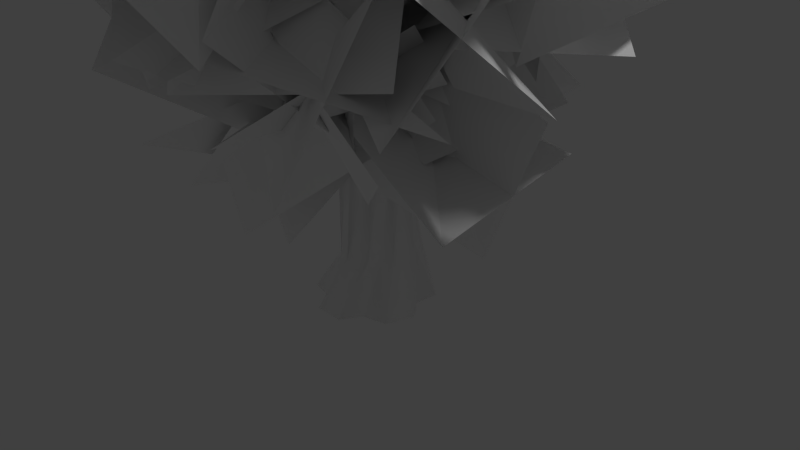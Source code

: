 # Source: lowPolyTree.blend  (saved by Blender 2.69.0; exported with 4.5.12 LTS)
import bpy
from mathutils import Matrix  # noqa: F401  (used for matrix-valued properties, if any)

bpy.ops.wm.read_factory_settings(use_empty=True)
scene = bpy.context.scene
scene.name = 'Scene'

# ---- collections
col_collection_1 = bpy.data.collections.new('Collection 1'); scene.collection.children.link(col_collection_1)

# ---- materials (node trees are filled in below, after node groups)
mat_material_001 = bpy.data.materials.new('Material.001')
mat_material_001.alpha_threshold = 0.0
mat_material_001.use_transparent_shadow = False
mat_material_001.preview_render_type = 'SHADERBALL'
mat_material_001.diffuse_color = (1.0, 1.0, 1.0, 1.0)
mat_material_001.specular_color = (0.2578, 0.6351, 0.2463)
mat_material_001.roughness = 0.5
mat_material_001.specular_intensity = 0.0
mat_material_001.line_color = (0.0, 0.0, 0.0, 1.0)
mat_material_002 = bpy.data.materials.new('Material.002')
mat_material_002.alpha_threshold = 0.0
mat_material_002.use_transparent_shadow = False
mat_material_002.diffuse_color = (1.0, 1.0, 1.0, 1.0)
mat_material_002.specular_color = (1.0, 0.8724, 0.6568)
mat_material_002.roughness = 2.0
mat_material_002.specular_intensity = 0.125
mat_material_002.line_color = (0.0, 0.0, 0.0, 1.0)

# ---- material node trees

# ---- world
world_world = bpy.data.worlds.new('World'); scene.world = world_world
world_world.color = (0.05088, 0.05088, 0.05088)
world_world.use_sun_shadow = False
world_world.sun_shadow_jitter_overblur = 0.0
world_world.cycles.sampling_method = 'MANUAL'
world_world.cycles.sample_map_resolution = 256

# ---- cameras
cam_camera = bpy.data.cameras.new('Camera')
cam_camera.clip_end = 100.0
cam_camera.lens = 35.0
cam_camera.sensor_width = 32.0
cam_camera.sensor_height = 18.0
cam_camera.ortho_scale = 7.314
cam_camera.dof.focus_distance = 0.0
cam_camera.dof.aperture_fstop = 128.0

# ---- lights
light_lamp = bpy.data.lights.new('Lamp', 'POINT')
light_lamp.transmission_factor = 0.0
light_lamp.cutoff_distance = 30.0
light_lamp.energy = 100.0
light_lamp.shadow_buffer_clip_start = 1.001
light_lamp.shadow_soft_size = 0.1
light_lamp.shadow_maximum_resolution = 0.006
light_lamp.use_absolute_resolution = True
light_lamp.cycles.use_multiple_importance_sampling = False

# ---- meshes
me_plane = bpy.data.meshes.new('Plane')
me_plane.from_pydata([(-2.594, 2.194, 2.028), (-2.148, 1.631, 0.8254), (-2.217, 1.585, 0.7828), (-2.054, 1.452, 0.8159), (-2.012, 1.499, 0.8588), (-2.126, 1.487, 0.7601), (-2.028, 1.582, 0.8567), (-2.177, 1.604, 0.8045), (-2.037, 1.479, 0.8358), (-2.025, 1.54, 0.855), (-2.091, 1.473, 0.7894), (-2.089, 1.602, 0.839), (-2.167, 1.536, 0.7738), (-1.53, 1.762, 0.1318), (-1.355, 1.869, 0.243), (-1.406, 1.664, 0.1552), (-1.251, 1.773, 0.2623), (-1.29, 1.675, 0.2257), (-1.518, 1.87, 0.1838), (-1.25, 1.838, 0.27), (-1.481, 1.684, 0.1078), (-1.233, 1.708, 0.263), (-1.334, 1.631, 0.1923), (-1.597, 1.839, 0.1472), (-1.455, 1.914, 0.219), (-0.3799, 1.335, -0.7378), (-0.5154, 1.504, -0.7892), (-0.8689, 1.224, -0.8108), (-0.7295, 1.096, -0.7455), (-0.7902, 1.412, -0.889), (-0.5082, 1.119, -0.7423), (-0.4589, 1.411, -0.765), (-0.789, 1.168, -0.7787), (-0.6197, 1.118, -0.7465), (-0.8175, 1.316, -0.8461), (-0.4555, 1.23, -0.743), (-0.6515, 1.447, -0.8361), (-0.6089, 0.6234, -1.573), (-0.256, 0.639, -1.597), (-0.5358, 0.4331, -1.387), (-0.2003, 0.4716, -1.413), (-0.3347, 0.3997, -1.304), (-0.4636, 0.7574, -1.674), (-0.1551, 0.5273, -1.511), (-0.6477, 0.4763, -1.482), (-0.6177, 0.2218, -1.213), (-0.6754, -0.03203, -1.216), (0.1181, 0.08925, -1.315), (0.0179, 0.3199, -1.292), (-0.1017, 0.3415, -1.276), (-0.2194, 0.4051, -1.305), (-0.4415, 0.3741, -1.278), (-0.5051, 0.2791, -1.226), (0.6394, -2.168, 2.729), (0.8002, -1.867, 1.805), (0.8896, -1.827, 1.807), (0.9972, -1.755, 1.851), (1.011, -1.652, 1.892), (0.9614, -1.583, 1.924), (0.8595, -1.565, 1.939), (0.7578, -1.607, 1.928), (0.7052, -1.732, 1.905), (0.6896, -1.804, 1.867), (0.7278, -1.858, 1.827), (0.1714, -0.9102, 0.8957), (0.1274, -0.849, 0.8955), (0.1655, -0.7112, 0.9283), (0.2338, -0.6927, 0.9484), (0.274, -0.6367, 0.9684), (0.4283, -0.6435, 1.007), (0.4756, -0.7033, 1.008), (0.5453, -0.7279, 1.022), (0.5927, -0.8694, 1.009), (0.5513, -0.9269, 0.9881), (0.5486, -0.9958, 0.9753), (0.4281, -1.077, 0.9305), (0.361, -1.055, 0.9174), (0.2931, -1.071, 0.898), (0.1741, -0.9794, 0.8848), (-0.04295, -0.8403, -0.1423), (-0.01388, -1.049, -0.14), (0.07088, -1.081, -0.1623), (0.1153, -1.163, -0.17), (0.3135, -1.157, -0.2252), (0.3838, -1.071, -0.2492), (0.4792, -1.034, -0.2768), (0.5726, -0.8221, -0.3121), (0.5313, -0.7362, -0.305), (0.5459, -0.6284, -0.3132), (0.4054, -0.4999, -0.2803), (0.3096, -0.5344, -0.2532), (0.2232, -0.5046, -0.2305), (0.04295, -0.6421, -0.1752), (0.02499, -0.7509, -0.1657), (-0.7099, 0.6712, -1.709), (-0.5973, 0.7795, -1.675), (-0.3382, 0.7617, -1.697), (-0.2674, 0.6943, -1.743), (-0.1382, 0.6501, -1.751), (-0.05429, 0.3784, -1.771), (-0.1349, 0.2653, -1.774), (-0.1395, 0.1285, -1.785), (-0.3735, -0.03947, -1.778), (-0.5043, 4.178e-05, -1.767), (-0.6363, -0.0396, -1.763), (-0.8648, 0.1281, -1.744), (-0.865, 0.2649, -1.737), (-0.8767, 0.3888, -1.702), (-0.8143, 0.5805, -1.666), (-0.4537, 0.7281, -3.212), (-0.6838, 0.4857, -3.262), (-0.6568, 0.3259, -3.272), (-0.7232, 0.1791, -3.293), (-0.5623, -0.1179, -3.299), (-0.4029, -0.1431, -3.281), (-0.2837, -0.2533, -3.276), (0.04593, -0.1944, -3.231), (0.1175, -0.0502, -3.21), (0.2575, 0.02844, -3.186), (0.3004, 0.3619, -3.152), (0.1851, 0.4762, -3.156), (0.1525, 0.6349, -3.146), (-0.1507, 0.7822, -3.171), (-0.2934, 0.7086, -3.195), (-0.5091, 0.8749, -3.865), (-0.8281, 0.6432, -3.865), (-0.8043, 0.321, -3.865), (-1.013, 0.07441, -3.865), (-0.8911, -0.3005, -3.865), (-0.5773, -0.3774, -3.865), (-0.4072, -0.6521, -3.865), (-0.01298, -0.6521, -3.865), (0.1571, -0.3774, -3.865), (0.4709, -0.3005, -3.865), (0.5927, 0.07441, -3.865), (0.3841, 0.321, -3.865), (0.4079, 0.6432, -3.865), (0.08892, 0.8749, -3.865), (-0.2101, 0.7527, -3.865), (0.7508, -0.177, 0.2215), (-0.1345, -1.491, -1.141), (2.121, -1.752, 0.705), (1.63, -2.582, -1.178), (0.7118, -0.3474, -1.086), (-0.1935, -1.428, 0.4344), (2.512, -1.347, -0.6498), (1.277, -2.938, 0.1443), (-1.241, 1.667, 0.8243), (0.3496, 0.3299, 0.6008), (-1.505, 1.56, -1.299), (-0.4678, -0.2815, -1.206), (-0.9986, 0.3914, 1.055), (0.2254, 1.867, 0.2645), (-1.938, 0.2416, -0.8227), (-0.09034, 1.005, -1.655), (-0.9946, 1.24, -0.4637), (-0.2259, 0.4862, -2.255), (-0.5872, 3.201, -1.225), (-0.6109, 2.319, -3.148), (-1.458, 0.6935, -1.571), (0.4891, 1.122, -1.0), (-1.708, 2.729, -2.047), (0.4397, 2.786, -2.324), (0.6135, 1.45, -1.149), (-1.34, 0.8519, -0.7077), (0.4748, 2.796, 0.5127), (-1.075, 1.547, 1.229), (0.01014, 0.4098, -0.6075), (-0.7787, 2.167, -1.376), (0.5274, 1.469, 1.137), (-1.081, 2.826, 0.6242), (-0.3912, 2.207, -0.3186), (-1.49, 0.4625, -0.6604), (-1.516, 3.112, -1.902), (-2.967, 1.613, -1.554), (-1.372, 1.542, 0.2609), (-0.3183, 1.132, -1.477), (-2.492, 2.961, -0.8176), (-2.012, 1.797, -2.58), (-1.185, 1.485, -1.307), (-0.9723, 1.54, 0.7709), (-3.224, 2.076, -1.019), (-2.609, 2.811, 0.8672), (-0.6262, 2.267, -0.4037), (-1.692, 0.5031, -0.1757), (-2.456, 3.275, -0.6638), (-3.347, 1.667, 0.4818), (-1.664, 1.643, -0.8651), (0.174, 1.525, 0.1218), (-2.187, 3.211, 0.4988), (-0.1092, 3.464, 0.8031), (-0.4119, 1.99, -1.09), (-1.269, 1.046, 0.5455), (-1.162, 3.816, -0.3587), (-1.128, 2.889, 1.598), (-0.9333, 1.462, -2.042), (-0.5199, 0.7105, -0.1361), (-2.252, -0.2056, -2.309), (-2.314, -0.33, -0.1985), (-1.237, 1.752, -0.7915), (-0.06249, 0.2292, -1.567), (-2.94, 0.6337, -1.322), (-1.667, -1.113, -1.183), (0.5671, 0.8015, -0.6038), (-1.377, 1.57, -0.5979), (0.8721, 1.846, -2.45), (-0.7417, 3.083, -1.867), (-0.1124, 1.733, 0.03693), (-0.7126, 0.4218, -1.453), (0.8003, 2.915, -1.447), (-0.6292, 2.047, -2.823), (0.4942, 2.539, 0.7579), (-0.131, 0.5993, 1.222), (2.337, 1.68, 0.08139), (1.268, -0.1333, -0.1238), (-0.3328, 1.636, 0.2671), (0.8954, 1.562, 1.936), (1.359, 1.256, -0.9267), (2.214, 0.3152, 0.8266), (-1.455, 2.359, -0.3586), (-0.2811, 0.6306, -0.3316), (-3.172, 1.078, -0.3684), (-1.903, -0.4142, 0.4308), (-0.7199, 1.692, 0.5097), (-1.116, 1.305, -1.488), (-2.619, 0.9156, 0.9808), (-2.458, -0.2207, -0.856), (-1.545, 2.491, 0.2572), (0.2267, 1.387, 0.356), (-1.782, 2.118, 2.354), (0.303, 1.763, 2.395), (-0.2475, 2.725, 0.2464), (-1.285, 0.9351, 0.3829), (-0.6515, 3.052, 2.286), (-0.8147, 0.8987, 2.457), (0.06189, 1.185, -0.07886), (0.2185, 1.952, 1.859), (-0.01546, 3.211, -0.772), (0.9098, 3.736, 1.056), (0.9959, 1.329, 0.8411), (-1.01, 1.855, 0.873), (1.371, 3.045, -0.3197), (-0.415, 3.876, 0.5812), (-0.0734, 2.468, 1.232), (1.186, 0.8, 1.257), (-1.481, 1.303, 2.351), (0.163, 0.1006, 2.921), (1.029, 2.086, 1.848), (-0.1287, 1.101, 0.4375), (-0.3954, 1.558, 3.305), (-0.9002, -0.1041, 2.012), (-2.36, 2.118, 0.9032), (-0.5351, 1.586, 0.03361), (-2.111, 0.4446, 2.219), (-0.04722, 0.5644, 1.772), (-1.114, 2.552, 0.9042), (-1.97, 0.9382, -0.07676), (-1.091, 1.399, 2.665), (-1.062, -0.3336, 1.366), (-1.862, 1.012, -0.1732), (-1.877, 2.097, 1.613), (-3.894, 1.631, -0.4549), (-3.46, 3.217, 0.8752), (-1.373, 2.149, 0.2821), (-2.532, 0.7133, 1.229), (-3.119, 2.861, -0.6544), (-4.198, 2.02, 1.025), (-2.013, 1.502, -0.1315), (-2.696, 1.868, 1.81), (-1.25, -0.365, 0.591), (-2.641, -0.1745, 2.173), (-3.163, 1.505, 0.5143), (-1.245, 1.909, 1.191), (-2.706, -0.5475, 0.6111), (-1.238, -0.008854, 2.11), (-2.27, 1.519, -0.165), (-0.3944, 2.365, 0.1997), (-2.987, 2.611, 1.534), (-1.329, 3.893, 1.247), (-1.503, 2.456, -0.6888), (-1.184, 1.22, 0.9452), (-2.743, 3.648, 0.5248), (-1.604, 2.885, 2.201), (-1.773, 2.563, 0.4696), (-2.375, 0.6738, 1.129), (-2.902, 3.385, 2.095), (-2.73, 1.484, 3.006), (-1.241, 1.535, 1.102), (-3.161, 1.81, 0.367), (-1.759, 2.738, 2.75), (-3.806, 2.143, 2.366), (-3.074, 1.076, 1.262), (-1.544, 2.492, 1.407), (-1.673, -0.3724, 1.99), (-0.5885, 1.263, 2.779), (-2.745, 2.079, 2.051), (-1.792, 1.329, 0.37), (-1.939, 0.4782, 3.155), (-0.3692, 0.4205, 1.665), (-1.349, 0.01398, -1.055), (0.0607, 1.544, -0.8589), (0.2286, -1.367, -0.6157), (1.234, 0.2652, 0.2784), (-1.04, 0.9491, -0.1782), (-0.1764, 0.4865, -2.006), (-0.006723, -0.6822, 0.6605), (1.426, -0.4223, -0.9425), (-0.8551, 0.7654, -0.7053), (-0.3814, -1.269, -0.7838), (-1.57, 0.5789, -2.716), (-1.757, -1.491, -2.321), (-1.331, -0.3668, -0.2239), (0.3132, -0.0112, -1.437), (-2.559, -0.1574, -1.921), (-0.8247, -0.743, -3.078), (-0.3342, -0.408, -1.899), (0.4348, 0.2577, -0.0735), (1.443, 0.3594, -2.819), (2.335, 0.2261, -0.9055), (0.2157, -0.9338, -0.8219), (-0.2033, 1.044, -1.284), (1.912, -0.8067, -2.062), (1.87, 1.323, -1.668), (-0.108, 0.3753, -2.191), (0.4512, -0.4361, -0.3478), (-0.05882, 2.3, -1.251), (1.207, 1.418, 0.1963), (0.9738, -0.1388, -1.639), (-0.9239, 0.1489, -0.8543), (1.353, 1.908, -1.327), (-0.1515, 1.81, 0.2274), (-0.4922, -0.9797, 0.1911), (0.7113, -0.5783, -1.47), (-2.163, -1.02, -1.149), (-0.7579, -1.397, -2.685), (0.3775, -1.624, -0.5626), (-0.2996, 0.3327, -0.6711), (-1.414, -2.237, -1.482), (-1.499, -0.2458, -2.33), (-0.6081, -1.103, -1.191), (0.9305, 0.2641, -0.8282), (0.8142, -2.66, -0.8106), (1.932, -1.204, 0.2425), (-0.2473, -0.2711, -0.2333), (0.6416, -0.6756, -2.062), (0.593, -2.054, 0.5073), (2.108, -1.813, -1.022), (0.2957, 0.02359, 0.09088), (-0.406, -1.299, -1.367), (-1.71, 0.7615, 0.2503), (-2.318, -1.082, -0.5905), (0.02228, -1.263, -0.009853), (-0.1287, 0.2538, -1.416), (-1.78, -0.5809, 0.8386), (-2.235, 0.2278, -1.118), (0.5902, -1.111, 0.07856), (-0.7131, 0.07406, -1.046), (0.7127, 0.5127, 1.471), (-1.127, 1.175, 0.6634), (-0.7028, -1.053, -0.1753), (0.8507, 0.1447, -0.8479), (-0.6499, -0.002203, 1.648), (0.2016, 1.639, 0.5201), (-0.1569, 0.8682, -0.928), (0.7388, -1.007, -0.7087), (-0.1089, 1.035, 1.208), (1.427, -0.4183, 1.158), (1.033, 0.3276, -1.108), (-0.738, -0.5204, -0.441), (1.3, 1.146, 0.8132), (0.06411, -0.482, 1.529), (0.7506, 0.1286, -0.5672), (-0.5646, -1.425, -1.042), (1.099, -0.8655, 1.299), (0.4088, -2.622, 0.3441), (0.7347, -0.9311, -1.352), (-0.7083, -0.2037, -0.0531), (1.748, -1.734, 0.3092), (-0.1792, -1.759, 1.298), (1.724, 0.5765, -0.1746), (2.55, 0.1597, 1.699), (1.209, 2.511, 0.5887), (2.719, 2.2, 2.036), (2.924, 0.4693, 0.361), (1.049, 0.2507, 1.219), (2.671, 2.556, 0.4702), (1.307, 2.167, 2.107), (1.034, 0.364, 1.401), (2.137, -0.0675, -0.3208), (2.84, 0.07029, 2.516), (3.867, 0.4435, 0.7048), (1.542, 1.022, 0.3773), (1.596, -1.001, 0.8311), (3.073, 1.324, 1.79), (3.619, -0.7417, 1.436), (2.141, 1.549, -0.1113), (2.24, -0.1738, 1.068), (0.07212, 1.685, 0.4295), (0.5623, 0.4805, 2.098), (2.626, 1.197, 1.063), (1.604, 0.08055, -0.3536), (0.7836, 2.014, 1.67), (-0.1182, 0.206, 0.8889), (0.2398, 0.04421, 0.8409), (1.954, -0.7466, -0.05545), (1.363, 1.835, 1.188), (2.634, 1.188, -0.3743), (0.6699, -0.2223, -0.3772), (1.595, -0.4898, 1.459), (1.161, 1.822, -0.2651), (2.788, 1.218, 1.031), (1.804, 0.234, -0.4575), (0.8801, -0.5864, 1.228), (3.325, 0.9779, 0.856), (2.705, -0.5215, 2.213), (1.644, -0.9575, 0.08506), (0.978, 0.9024, 0.7146), (3.546, -0.4726, 0.845), (2.515, 0.8797, 2.186), (1.276, -0.009369, -0.7295), (0.7224, -0.7625, 1.14), (3.219, -0.8438, -0.384), (2.278, -2.129, 1.008), (0.5502, -1.002, -0.2532), (1.623, 0.4696, 0.7381), (2.363, -2.017, -0.5932), (3.106, -0.9936, 1.165), (-0.1179, -0.1022, -0.4333), (1.554, -0.6617, 0.6895), (-1.05, 0.4608, 1.412), (0.9044, 0.5912, 2.21), (1.093, 0.3602, -0.1886), (0.1458, -1.35, 0.5036), (-0.004938, 1.473, 1.221), (-0.1297, -0.3609, 2.367), (1.385, -1.193, 0.08971), (-0.6672, -0.9786, -0.2437), (0.9035, -2.802, 1.421), (-0.9359, -2.937, 0.3853), (0.5175, -1.465, -0.866), (0.2341, -0.588, 0.9912), (0.5923, -3.339, 0.09153), (-0.5927, -2.43, 1.66), (-0.03508, -1.251, -1.414), (-0.03054, -0.2095, 0.3977), (-0.6175, -2.989, -0.3049), (-1.298, -1.651, 1.185), (-0.7904, -0.3632, -0.7968), (0.9791, -1.265, -0.2002), (-1.806, -2.128, -0.2627), (-0.166, -2.494, 1.104), (-1.025, -0.2507, 2.565), (-1.156, -1.488, 0.8863), (-0.7579, 1.392, 1.215), (-1.673, 0.1697, -0.2489), (-1.963, -0.8982, 1.901), (0.07977, -0.7785, 1.564), (-2.162, 1.009, 1.031), (-0.3311, 0.5628, -0.03548), (-1.424, -1.765, 1.65), (-1.313, 0.3063, 1.392), (-1.64, -1.396, 3.75), (-2.281, 0.547, 3.212), (-2.197, -0.7941, 1.202), (-0.2673, -0.7306, 1.959), (-2.909, -0.932, 3.178), (-1.073, 0.05809, 3.763), (-1.854, -0.4822, 1.844), (0.1405, -1.087, 1.689), (-2.321, -1.972, 0.3771), (-0.5103, -2.91, 0.9407), (-0.9857, -1.175, 2.556), (-0.7691, -0.238, 0.7187), (-1.979, -2.75, 1.574), (-0.8814, -2.155, -0.1963), (-0.05869, -1.813, 1.465), (0.1453, 0.02625, 0.4927), (0.1556, -0.7512, 3.314), (-0.4396, 0.9736, 2.243), (-0.8328, -0.9508, 0.834), (1.205, -0.8944, 1.213), (-1.164, -0.3396, 2.821), (0.8135, 0.5396, 2.735), (-2.004, 0.1792, 0.67), (-1.562, -0.5918, 2.562), (-1.153, -1.607, -0.1517), (-1.517, -2.494, 1.734), (-2.657, -0.3627, 1.68), (-0.6349, 0.03549, 1.45), (-2.404, -2.063, 0.4653), (-0.3343, -2.042, 1.103), (-1.566, -1.444, 0.9672), (-2.316, 0.483, 1.27), (-2.357, -1.951, 2.893), (-3.65, -0.2941, 2.655), (-2.571, -0.7082, 0.5321), (-1.068, -0.2587, 1.889), (-3.55, -1.782, 2.055), (-2.496, -0.4989, 3.447), (-1.022, -1.207, 2.674), (-1.305, -0.4445, 0.7491), (0.04195, 0.5966, 3.129), (-0.991, 1.464, 1.5), (-2.003, -0.681, 1.967), (-0.02914, -1.051, 1.452), (-1.354, 1.032, 3.004), (0.3458, 1.032, 1.662), (0.3901, -0.2193, 1.651), (-1.556, -0.9529, 1.86), (0.1476, -0.4503, -0.4655), (-1.936, -0.3971, -0.1026), (-0.8072, 0.2563, 1.933), (-0.2002, -1.68, 1.509), (-0.736, 0.6719, -0.1293), (-1.049, -1.45, -0.4278), (-0.02446, 0.1082, 0.6612), (1.332, -1.471, 0.4773), (0.5066, 0.1968, 2.735), (2.293, -0.7958, 2.188), (1.179, -0.09146, 0.1604), (-0.1063, -1.403, 1.123), (1.702, 0.6919, 2.043), (1.122, -1.232, 2.851), (1.224, -0.2854, 1.027), (0.5958, -2.18, 1.646), (0.4216, 0.4749, 2.863), (0.5935, -1.498, 3.606), (1.771, -1.39, 1.497), (-0.2138, -0.9424, 1.097), (1.602, -0.2891, 3.283), (-0.5173, -0.7271, 3.191), (-0.1051, -0.5265, 0.6985), (0.8965, -1.918, 1.893), (-0.4356, -2.112, -0.7049), (-0.1243, -3.437, 0.9143), (-0.3303, -1.2, 1.81), (1.323, -1.193, 0.5585), (-1.302, -2.457, 0.428), (0.6787, -3.076, -0.1927), (-0.07765, -2.083, 1.6), (1.293, -0.5396, 1.275), (0.3733, -2.772, -0.378), (2.184, -1.693, -0.2015), (1.145, -1.768, 1.98), (-0.1687, -0.7671, 0.7269), (1.592, -3.067, 0.3847), (0.9919, -1.446, -0.9212), (0.01245, -1.069, 1.166), (1.513, -2.15, 2.14), (-0.9479, -0.8702, 3.071), (0.9499, -1.253, 3.924), (1.258, -0.877, 1.556), (0.03691, -2.542, 1.742), (0.2395, -0.01545, 3.184), (-0.2159, -2.043, 3.795), (1.615, -1.532, 1.134), (0.2433, -2.416, 2.439), (1.717, 0.1106, 2.507), (0.9952, -1.236, 3.97), (1.598, -2.517, 2.011), (0.09492, -1.211, 1.432), (2.391, -0.9834, 3.215), (0.3834, -0.1727, 3.266), (1.723, -1.552, 1.836), (-0.3209, -1.978, 1.926), (2.027, -3.594, 1.265), (-0.001438, -3.592, 0.6633), (0.6429, -1.307, 1.12), (0.8659, -2.357, 2.894), (1.377, -2.993, 0.09454), (0.6641, -4.156, 1.777), (0.6115, -0.4837, 1.275), (0.5384, -2.26, 2.374), (-0.7016, -1.416, -0.1381), (-1.249, -2.726, 1.43), (0.04788, -0.923, 2.384), (1.282, -1.896, 1.031), (-1.549, -1.197, 1.04), (-0.4395, -2.895, 0.2821), (1.159, -2.356, 1.392), (0.4391, -1.052, 2.858), (-0.06052, -3.877, 2.281), (-1.201, -2.298, 3.107), (0.3077, -1.352, 1.472), (1.486, -2.23, 2.935), (-1.029, -2.968, 1.657), (-0.2617, -3.194, 3.669), (0.6684, -0.01518, 0.5499), (0.4809, -1.696, 1.778), (-0.6544, 0.9984, 1.897), (-0.09158, -0.4482, 3.334), (1.397, -0.6592, 1.441), (-0.5162, -1.046, 0.7419), (0.5857, 0.8475, 2.667), (-1.269, -0.2663, 2.572), (0.8482, -0.3342, 1.376), (0.6274, -2.41, 1.275), (2.587, -0.6734, 2.581), (2.642, -2.608, 1.728), (1.035, -1.294, 0.4905), (0.3507, -1.388, 2.446), (2.993, -1.117, 1.242), (2.261, -2.138, 3.006), (0.08591, -1.812, 3.379), (1.166, -1.793, 1.59), (0.2117, -3.95, 3.322), (1.876, -3.689, 2.043), (1.313, -1.534, 2.982), (-0.3377, -2.162, 1.896), (1.585, -3.523, 3.615), (0.543, -4.096, 1.805)], [], [(12, 5, 0), (2, 12, 0), (6, 11, 0), (11, 1, 0), (5, 10, 0), (10, 3, 0), (9, 6, 0), (4, 9, 0), (8, 4, 0), (3, 8, 0), (7, 2, 0), (1, 7, 0), (24, 18, 7, 1), (18, 23, 2, 7), (22, 17, 8, 3), (17, 21, 4, 8), (21, 16, 9, 4), (16, 19, 6, 9), (15, 22, 3, 10), (20, 15, 10, 5), (14, 24, 1, 11), (19, 14, 11, 6), (23, 13, 12, 2), (13, 20, 5, 12), (36, 29, 20, 13), (26, 36, 13, 23), (30, 35, 14, 19), (35, 25, 24, 14), (29, 34, 15, 20), (34, 27, 22, 15), (33, 30, 19, 16), (28, 33, 16, 21), (32, 28, 21, 17), (27, 32, 17, 22), (31, 26, 23, 18), (25, 31, 18, 24), (96, 42, 31, 25), (42, 95, 26, 31), (51, 41, 32, 27), (41, 50, 28, 32), (50, 40, 33, 28), (40, 43, 30, 33), (39, 51, 27, 34), (44, 39, 34, 29), (38, 96, 25, 35), (43, 38, 35, 30), (95, 37, 36, 26), (37, 44, 29, 36), (37, 95, 94), (44, 37, 94), (38, 43, 97), (96, 38, 97), (39, 44, 52), (51, 39, 52), (40, 50, 49), (43, 40, 49), (41, 51, 92), (50, 41, 91), (41, 92, 91), (42, 96, 121), (95, 42, 122), (42, 121, 122), (44, 94, 108), (52, 44, 45), (44, 108, 45), (43, 49, 48), (97, 43, 98), (43, 48, 98), (47, 88, 100), (99, 47, 100), (46, 107, 106), (80, 46, 106), (45, 79, 93, 52), (46, 80, 79, 45), (107, 46, 45, 108), (48, 89, 88, 47), (98, 48, 47, 99), (49, 90, 89, 48), (50, 91, 90, 49), (52, 93, 92, 51), (100, 88, 87), (106, 81, 80), (73, 58, 57), (74, 73, 57), (73, 72, 58), (70, 60, 59), (71, 70, 59), (70, 69, 60), (67, 62, 61), (68, 67, 61), (67, 66, 62), (78, 54, 64), (64, 54, 63), (65, 64, 63), (76, 75, 56), (76, 56, 55), (77, 76, 55), (58, 53, 57), (56, 53, 55), (63, 54, 53), (62, 53, 61), (60, 53, 59), (62, 63, 53), (60, 61, 53), (58, 59, 53), (56, 57, 53), (54, 55, 53), (78, 77, 55, 54), (75, 74, 57, 56), (72, 71, 59, 58), (69, 68, 61, 60), (66, 65, 63, 62), (92, 93, 64, 65), (91, 92, 65, 66), (90, 91, 66, 67), (89, 90, 67, 68), (88, 89, 68, 69), (87, 88, 69, 70), (86, 87, 70, 71), (85, 86, 71, 72), (84, 85, 72, 73), (83, 84, 73, 74), (82, 83, 74, 75), (81, 82, 75, 76), (80, 81, 76, 77), (79, 80, 77, 78), (93, 79, 78, 64), (106, 105, 82, 81), (105, 104, 83, 82), (104, 103, 84, 83), (103, 102, 85, 84), (102, 101, 86, 85), (101, 100, 87, 86), (122, 123, 94, 95), (120, 121, 96, 97), (119, 120, 97, 98), (118, 119, 98, 99), (117, 118, 99, 100), (116, 117, 100, 101), (115, 116, 101, 102), (114, 115, 102, 103), (113, 114, 103, 104), (112, 113, 104, 105), (111, 112, 105, 106), (110, 111, 106, 107), (109, 110, 107, 108), (123, 109, 108, 94), (123, 138, 124, 109), (125, 110, 109, 124), (126, 111, 110, 125), (127, 112, 111, 126), (128, 113, 112, 127), (129, 114, 113, 128), (130, 115, 114, 129), (131, 116, 115, 130), (132, 117, 116, 131), (133, 118, 117, 132), (134, 119, 118, 133), (135, 120, 119, 134), (136, 121, 120, 135), (137, 122, 121, 136), (138, 123, 122, 137), (141, 142, 140, 139), (145, 146, 144, 143), (149, 150, 148, 147), (153, 154, 152, 151), (157, 158, 156, 155), (161, 162, 160, 159), (165, 166, 164, 163), (169, 170, 168, 167), (173, 174, 172, 171), (177, 178, 176, 175), (181, 182, 180, 179), (185, 186, 184, 183), (189, 190, 188, 187), (193, 194, 192, 191), (197, 198, 196, 195), (201, 202, 200, 199), (205, 206, 204, 203), (209, 210, 208, 207), (213, 214, 212, 211), (217, 218, 216, 215), (221, 222, 220, 219), (225, 226, 224, 223), (229, 230, 228, 227), (233, 234, 232, 231), (237, 238, 236, 235), (241, 242, 240, 239), (245, 246, 244, 243), (249, 250, 248, 247), (253, 254, 252, 251), (257, 258, 256, 255), (261, 262, 260, 259), (265, 266, 264, 263), (269, 270, 268, 267), (273, 274, 272, 271), (277, 278, 276, 275), (281, 282, 280, 279), (285, 286, 284, 283), (289, 290, 288, 287), (293, 294, 292, 291), (297, 298, 296, 295), (301, 302, 300, 299), (305, 306, 304, 303), (309, 310, 308, 307), (313, 314, 312, 311), (317, 318, 316, 315), (321, 322, 320, 319), (325, 326, 324, 323), (329, 330, 328, 327), (333, 334, 332, 331), (337, 338, 336, 335), (341, 342, 340, 339), (345, 346, 344, 343), (349, 350, 348, 347), (353, 354, 352, 351), (357, 358, 356, 355), (361, 362, 360, 359), (365, 366, 364, 363), (369, 370, 368, 367), (373, 374, 372, 371), (377, 378, 376, 375), (381, 382, 380, 379), (385, 386, 384, 383), (389, 390, 388, 387), (393, 394, 392, 391), (397, 398, 396, 395), (401, 402, 400, 399), (405, 406, 404, 403), (409, 410, 408, 407), (413, 414, 412, 411), (417, 418, 416, 415), (421, 422, 420, 419), (425, 426, 424, 423), (429, 430, 428, 427), (433, 434, 432, 431), (437, 438, 436, 435), (441, 442, 440, 439), (445, 446, 444, 443), (449, 450, 448, 447), (453, 454, 452, 451), (457, 458, 456, 455), (461, 462, 460, 459), (465, 466, 464, 463), (469, 470, 468, 467), (473, 474, 472, 471), (477, 478, 476, 475), (481, 482, 480, 479), (485, 486, 484, 483), (489, 490, 488, 487), (493, 494, 492, 491), (497, 498, 496, 495), (501, 502, 500, 499), (505, 506, 504, 503), (509, 510, 508, 507), (513, 514, 512, 511), (517, 518, 516, 515), (521, 522, 520, 519), (525, 526, 524, 523), (529, 530, 528, 527), (533, 534, 532, 531), (537, 538, 536, 535), (541, 542, 540, 539), (545, 546, 544, 543), (549, 550, 548, 547), (553, 554, 552, 551), (557, 558, 556, 555), (561, 562, 560, 559), (565, 566, 564, 563), (569, 570, 568, 567), (573, 574, 572, 571), (577, 578, 576, 575), (581, 582, 580, 579), (585, 586, 584, 583), (589, 590, 588, 587), (593, 594, 592, 591), (597, 598, 596, 595), (601, 602, 600, 599), (605, 606, 604, 603), (609, 610, 608, 607)])
me_plane.polygons.foreach_set('use_smooth', [1, 1, 1, 1, 1, 1, 1, 1, 1, 1, 1, 1, 1, 1, 1, 1, 1, 1, 1, 1, 1, 1, 1, 1, 1, 1, 1, 1, 1, 1, 1, 1, 1, 1, 1, 1, 1, 1, 1, 1, 1, 1, 1, 1, 1, 1, 1, 1, 1, 1, 1, 1, 1, 1, 1, 1, 1, 1, 1, 1, 1, 1, 1, 1, 1, 1, 1, 1, 1, 1, 1, 1, 1, 1, 1, 1, 1, 1, 1, 1, 1, 1, 1, 1, 1, 1, 1, 1, 1, 1, 1, 1, 1, 1, 1, 1, 1, 1, 1, 1, 1, 1, 1, 1, 1, 1, 1, 1, 1, 1, 1, 1, 1, 1, 1, 1, 1, 1, 1, 1, 1, 1, 1, 1, 1, 1, 1, 1, 1, 1, 1, 1, 1, 1, 1, 1, 1, 1, 1, 1, 1, 1, 1, 1, 1, 1, 1, 1, 1, 1, 1, 1, 1, 1, 1, 1, 1, 1, 1, 1, 1, 1, 0, 0, 0, 0, 0, 0, 0, 0, 0, 0, 0, 0, 0, 0, 0, 0, 0, 0, 0, 0, 0, 0, 0, 0, 0, 0, 0, 0, 0, 0, 0, 0, 0, 0, 0, 0, 0, 0, 0, 0, 0, 0, 0, 0, 0, 0, 0, 0, 0, 0, 0, 0, 0, 0, 0, 0, 0, 0, 0, 0, 0, 0, 0, 0, 0, 0, 0, 0, 0, 0, 0, 0, 0, 0, 0, 0, 0, 0, 0, 0, 0, 0, 0, 0, 0, 0, 0, 0, 0, 0, 0, 0, 0, 0, 0, 0, 0, 0, 0, 0, 0, 0, 0, 0, 0, 0, 0, 0, 0, 0, 0, 0, 0, 0, 0, 0, 0, 0])
me_plane.polygons.foreach_set('material_index', [1, 1, 1, 1, 1, 1, 1, 1, 1, 1, 1, 1, 1, 1, 1, 1, 1, 1, 1, 1, 1, 1, 1, 1, 1, 1, 1, 1, 1, 1, 1, 1, 1, 1, 1, 1, 1, 1, 1, 1, 1, 1, 1, 1, 1, 1, 1, 1, 1, 1, 1, 1, 1, 1, 1, 1, 1, 1, 1, 1, 1, 1, 1, 1, 1, 1, 1, 1, 1, 1, 1, 1, 1, 1, 1, 1, 1, 1, 1, 1, 1, 1, 1, 1, 1, 1, 1, 1, 1, 1, 1, 1, 1, 1, 1, 1, 1, 1, 1, 1, 1, 1, 1, 1, 1, 1, 1, 1, 1, 1, 1, 1, 1, 1, 1, 1, 1, 1, 1, 1, 1, 1, 1, 1, 1, 1, 1, 1, 1, 1, 1, 1, 1, 1, 1, 1, 1, 1, 1, 1, 1, 1, 1, 1, 1, 1, 1, 1, 1, 1, 1, 1, 1, 1, 1, 1, 1, 1, 1, 1, 1, 1, 0, 0, 0, 0, 0, 0, 0, 0, 0, 0, 0, 0, 0, 0, 0, 0, 0, 0, 0, 0, 0, 0, 0, 0, 0, 0, 0, 0, 0, 0, 0, 0, 0, 0, 0, 0, 0, 0, 0, 0, 0, 0, 0, 0, 0, 0, 0, 0, 0, 0, 0, 0, 0, 0, 0, 0, 0, 0, 0, 0, 0, 0, 0, 0, 0, 0, 0, 0, 0, 0, 0, 0, 0, 0, 0, 0, 0, 0, 0, 0, 0, 0, 0, 0, 0, 0, 0, 0, 0, 0, 0, 0, 0, 0, 0, 0, 0, 0, 0, 0, 0, 0, 0, 0, 0, 0, 0, 0, 0, 0, 0, 0, 0, 0, 0, 0, 0, 0])
_uv = me_plane.uv_layers.new(name='UVTex')
_uv.uv.foreach_set('vector', [0.6573, 0.3948, 0.6733, 0.3865, 0.5958, 0.5287, 0.6405, 0.4027, 0.6573, 0.3948, 0.5958, 0.5287, 0.5731, 0.3733, 0.5891, 0.3827, 0.5958, 0.5287, 0.5891, 0.3827, 0.607, 0.3908, 0.5958, 0.5287, 0.6733, 0.3865, 0.6887, 0.3846, 0.5958, 0.5287, 0.4919, 0.3777, 0.508, 0.3773, 0.5958, 0.5287, 0.5564, 0.3747, 0.5731, 0.3733, 0.5958, 0.5287, 0.5395, 0.3738, 0.5564, 0.3747, 0.5958, 0.5287, 0.5229, 0.3763, 0.5395, 0.3738, 0.5958, 0.5287, 0.508, 0.3773, 0.5229, 0.3763, 0.5958, 0.5287, 0.6233, 0.3966, 0.6405, 0.4027, 0.5958, 0.5287, 0.607, 0.3908, 0.6233, 0.3966, 0.5958, 0.5287, 0.606, 0.2685, 0.6209, 0.2725, 0.6233, 0.3966, 0.607, 0.3908, 0.6209, 0.2725, 0.6373, 0.2789, 0.6405, 0.4027, 0.6233, 0.3966, 0.5186, 0.251, 0.5334, 0.2507, 0.5229, 0.3763, 0.508, 0.3773, 0.5334, 0.2507, 0.5477, 0.2478, 0.5395, 0.3738, 0.5229, 0.3763, 0.5477, 0.2478, 0.5624, 0.2515, 0.5564, 0.3747, 0.5395, 0.3738, 0.5624, 0.2515, 0.5767, 0.2528, 0.5731, 0.3733, 0.5564, 0.3747, 0.5043, 0.2545, 0.5186, 0.251, 0.508, 0.3773, 0.4919, 0.3777, 0.6662, 0.2537, 0.6817, 0.2509, 0.6887, 0.3846, 0.6733, 0.3865, 0.5904, 0.2597, 0.606, 0.2685, 0.607, 0.3908, 0.5891, 0.3827, 0.5767, 0.2528, 0.5904, 0.2597, 0.5891, 0.3827, 0.5731, 0.3733, 0.6373, 0.2789, 0.6523, 0.2656, 0.6573, 0.3948, 0.6405, 0.4027, 0.6523, 0.2656, 0.6662, 0.2537, 0.6733, 0.3865, 0.6573, 0.3948, 0.6422, 0.1447, 0.6565, 0.1441, 0.6662, 0.2537, 0.6523, 0.2656, 0.6265, 0.1472, 0.6422, 0.1447, 0.6523, 0.2656, 0.6373, 0.2789, 0.5614, 0.1202, 0.5789, 0.1275, 0.5904, 0.2597, 0.5767, 0.2528, 0.5789, 0.1275, 0.595, 0.1327, 0.606, 0.2685, 0.5904, 0.2597, 0.6565, 0.1441, 0.6711, 0.1434, 0.6817, 0.2509, 0.6662, 0.2537, 0.4831, 0.1492, 0.4984, 0.1475, 0.5186, 0.251, 0.5043, 0.2545, 0.5437, 0.1281, 0.5614, 0.1202, 0.5767, 0.2528, 0.5624, 0.2515, 0.5277, 0.1326, 0.5437, 0.1281, 0.5624, 0.2515, 0.5477, 0.2478, 0.5126, 0.1406, 0.5277, 0.1326, 0.5477, 0.2478, 0.5334, 0.2507, 0.4984, 0.1475, 0.5126, 0.1406, 0.5334, 0.2507, 0.5186, 0.251, 0.6113, 0.1402, 0.6265, 0.1472, 0.6373, 0.2789, 0.6209, 0.2725, 0.595, 0.1327, 0.6113, 0.1402, 0.6209, 0.2725, 0.606, 0.2685, 0.6155, 0.008523, 0.6338, 0.01556, 0.6113, 0.1402, 0.595, 0.1327, 0.6338, 0.01556, 0.6499, 0.02062, 0.6265, 0.1472, 0.6113, 0.1402, 0.5144, 0.02042, 0.53, 0.01607, 0.5126, 0.1406, 0.4984, 0.1475, 0.53, 0.01607, 0.5454, 0.00965, 0.5277, 0.1326, 0.5126, 0.1406, 0.5454, 0.00965, 0.5606, 0.006538, 0.5437, 0.1281, 0.5277, 0.1326, 0.5606, 0.006538, 0.5761, 0.0, 0.5614, 0.1202, 0.5437, 0.1281, 0.497, 0.02263, 0.5144, 0.02042, 0.4984, 0.1475, 0.4831, 0.1492, 0.6928, 0.01875, 0.7106, 0.0224, 0.6711, 0.1434, 0.6565, 0.1441, 0.5951, 0.005426, 0.6155, 0.008523, 0.595, 0.1327, 0.5789, 0.1275, 0.5761, 0.0, 0.5951, 0.005426, 0.5789, 0.1275, 0.5614, 0.1202, 0.6499, 0.02062, 0.6712, 0.02096, 0.6422, 0.1447, 0.6265, 0.1472, 0.6712, 0.02096, 0.6928, 0.01875, 0.6565, 0.1441, 0.6422, 0.1447, 0.2698, 0.2593, 0.2666, 0.2424, 0.2799, 0.2449, 0.2778, 0.2754, 0.2698, 0.2593, 0.2799, 0.2449, 0.2291, 0.2564, 0.2166, 0.2729, 0.2278, 0.2362, 0.2408, 0.2401, 0.2291, 0.2564, 0.2278, 0.2362, 0.2677, 0.2867, 0.2778, 0.2754, 0.2676, 0.3132, 0.2556, 0.3021, 0.2643, 0.2865, 0.2676, 0.3132, 0.2234, 0.2858, 0.2274, 0.3008, 0.2139, 0.3103, 0.2166, 0.2729, 0.2234, 0.2858, 0.2139, 0.3103, 0.2414, 0.2997, 0.2556, 0.3021, 0.2519, 0.4407, 0.2274, 0.3008, 0.2414, 0.2997, 0.2254, 0.4338, 0.2414, 0.2997, 0.2519, 0.4407, 0.2254, 0.4338, 0.2543, 0.2395, 0.2408, 0.2401, 0.2168, 0.09496, 0.2666, 0.2424, 0.2543, 0.2395, 0.2593, 0.1003, 0.2543, 0.2395, 0.2168, 0.09496, 0.2593, 0.1003, 0.2778, 0.2754, 0.2799, 0.2449, 0.2917, 0.253, 0.2676, 0.3132, 0.2778, 0.2754, 0.2826, 0.3155, 0.2778, 0.2754, 0.2917, 0.253, 0.2826, 0.3155, 0.2166, 0.2729, 0.2139, 0.3103, 0.1981, 0.3121, 0.2278, 0.2362, 0.2166, 0.2729, 0.2103, 0.2378, 0.2166, 0.2729, 0.1981, 0.3121, 0.2103, 0.2378, 0.1784, 0.3232, 0.1698, 0.4359, 0.1591, 0.251, 0.1785, 0.2467, 0.1784, 0.3232, 0.1591, 0.251, 0.3029, 0.3304, 0.3084, 0.2594, 0.3218, 0.2638, 0.3071, 0.4674, 0.3029, 0.3304, 0.3218, 0.2638, 0.2826, 0.3155, 0.2872, 0.4563, 0.2692, 0.4501, 0.2676, 0.3132, 0.3029, 0.3304, 0.3071, 0.4674, 0.2872, 0.4563, 0.2826, 0.3155, 0.3084, 0.2594, 0.3029, 0.3304, 0.2826, 0.3155, 0.2917, 0.253, 0.1981, 0.3121, 0.1885, 0.4319, 0.1698, 0.4359, 0.1784, 0.3232, 0.2103, 0.2378, 0.1981, 0.3121, 0.1784, 0.3232, 0.1785, 0.2467, 0.2139, 0.3103, 0.2075, 0.4356, 0.1885, 0.4319, 0.1981, 0.3121, 0.2274, 0.3008, 0.2254, 0.4338, 0.2075, 0.4356, 0.2139, 0.3103, 0.2676, 0.3132, 0.2692, 0.4501, 0.2519, 0.4407, 0.2556, 0.3021, 0.1591, 0.251, 0.1698, 0.4359, 0.149, 0.4447, 0.3218, 0.2638, 0.3253, 0.472, 0.3071, 0.4674, 0.3568, 0.6395, 0.3263, 0.7437, 0.3108, 0.7436, 0.3399, 0.6361, 0.3568, 0.6395, 0.3108, 0.7436, 0.1316, 0.5895, 0.1486, 0.5898, 0.1555, 0.7026, 0.1775, 0.575, 0.1854, 0.6957, 0.1689, 0.697, 0.1634, 0.5822, 0.1775, 0.575, 0.1689, 0.697, 0.1775, 0.575, 0.1909, 0.5667, 0.1854, 0.6957, 0.2201, 0.5624, 0.2255, 0.7104, 0.2061, 0.7046, 0.2049, 0.5616, 0.2201, 0.5624, 0.2061, 0.7046, 0.2201, 0.5624, 0.2342, 0.5593, 0.2255, 0.7104, 0.2783, 0.5828, 0.2662, 0.7273, 0.2629, 0.5767, 0.2629, 0.5767, 0.2662, 0.7273, 0.2468, 0.72, 0.2482, 0.5632, 0.2629, 0.5767, 0.2468, 0.72, 0.3086, 0.6099, 0.3242, 0.6249, 0.2977, 0.7419, 0.3086, 0.6099, 0.2977, 0.7419, 0.2811, 0.7329, 0.2934, 0.5992, 0.3086, 0.6099, 0.2811, 0.7329, 0.3263, 0.7437, 0.2225, 0.8562, 0.3108, 0.7436, 0.2977, 0.7419, 0.2225, 0.8562, 0.2811, 0.7329, 0.2468, 0.72, 0.2662, 0.7273, 0.2225, 0.8562, 0.2255, 0.7104, 0.2225, 0.8562, 0.2061, 0.7046, 0.1854, 0.6957, 0.2225, 0.8562, 0.1689, 0.697, 0.2255, 0.7104, 0.2468, 0.72, 0.2225, 0.8562, 0.1854, 0.6957, 0.2061, 0.7046, 0.2225, 0.8562, 0.1555, 0.7026, 0.1689, 0.697, 0.2225, 0.8562, 0.2977, 0.7419, 0.3108, 0.7436, 0.2225, 0.8562, 0.2662, 0.7273, 0.2811, 0.7329, 0.2225, 0.8562, 0.2783, 0.5828, 0.2934, 0.5992, 0.2811, 0.7329, 0.2662, 0.7273, 0.3242, 0.6249, 0.3399, 0.6361, 0.3108, 0.7436, 0.2977, 0.7419, 0.1486, 0.5898, 0.1634, 0.5822, 0.1689, 0.697, 0.1555, 0.7026, 0.1909, 0.5667, 0.2049, 0.5616, 0.2061, 0.7046, 0.1854, 0.6957, 0.2342, 0.5593, 0.2482, 0.5632, 0.2468, 0.72, 0.2255, 0.7104, 0.2519, 0.4407, 0.2692, 0.4501, 0.2629, 0.5767, 0.2482, 0.5632, 0.2254, 0.4338, 0.2519, 0.4407, 0.2482, 0.5632, 0.2342, 0.5593, 0.2075, 0.4356, 0.2254, 0.4338, 0.2342, 0.5593, 0.2201, 0.5624, 0.1885, 0.4319, 0.2075, 0.4356, 0.2201, 0.5624, 0.2049, 0.5616, 0.1698, 0.4359, 0.1885, 0.4319, 0.2049, 0.5616, 0.1909, 0.5667, 0.149, 0.4447, 0.1698, 0.4359, 0.1909, 0.5667, 0.1775, 0.575, 0.1296, 0.4521, 0.149, 0.4447, 0.1775, 0.575, 0.1634, 0.5822, 0.1085, 0.46, 0.1296, 0.4521, 0.1634, 0.5822, 0.1486, 0.5898, 0.09018, 0.4631, 0.1085, 0.46, 0.1486, 0.5898, 0.1316, 0.5895, 0.3666, 0.4861, 0.3875, 0.4857, 0.3568, 0.6395, 0.3399, 0.6361, 0.3449, 0.4822, 0.3666, 0.4861, 0.3399, 0.6361, 0.3242, 0.6249, 0.3253, 0.472, 0.3449, 0.4822, 0.3242, 0.6249, 0.3086, 0.6099, 0.3071, 0.4674, 0.3253, 0.472, 0.3086, 0.6099, 0.2934, 0.5992, 0.2872, 0.4563, 0.3071, 0.4674, 0.2934, 0.5992, 0.2783, 0.5828, 0.2692, 0.4501, 0.2872, 0.4563, 0.2783, 0.5828, 0.2629, 0.5767, 0.3218, 0.2638, 0.3422, 0.2751, 0.3449, 0.4822, 0.3253, 0.472, 0.3422, 0.2751, 0.3686, 0.2908, 0.3666, 0.4861, 0.3449, 0.4822, 0.3686, 0.2908, 0.3915, 0.2973, 0.3875, 0.4857, 0.3666, 0.4861, 0.0774, 0.2583, 0.1026, 0.2611, 0.1085, 0.46, 0.09018, 0.4631, 0.1026, 0.2611, 0.1359, 0.2565, 0.1296, 0.4521, 0.1085, 0.46, 0.1359, 0.2565, 0.1591, 0.251, 0.149, 0.4447, 0.1296, 0.4521, 0.2593, 0.1003, 0.2813, 0.1016, 0.2799, 0.2449, 0.2666, 0.2424, 0.1965, 0.09294, 0.2168, 0.09496, 0.2408, 0.2401, 0.2278, 0.2362, 0.1758, 0.08972, 0.1965, 0.09294, 0.2278, 0.2362, 0.2103, 0.2378, 0.1369, 0.08547, 0.1758, 0.08972, 0.2103, 0.2378, 0.1785, 0.2467, 0.1163, 0.08873, 0.1369, 0.08547, 0.1785, 0.2467, 0.1591, 0.251, 0.09679, 0.08717, 0.1163, 0.08873, 0.1591, 0.251, 0.1359, 0.2565, 0.06081, 0.09512, 0.09679, 0.08717, 0.1359, 0.2565, 0.1026, 0.2611, 0.04505, 0.105, 0.06081, 0.09512, 0.1026, 0.2611, 0.0774, 0.2583, 0.4287, 0.1298, 0.4465, 0.1418, 0.3915, 0.2973, 0.3686, 0.2908, 0.3895, 0.1154, 0.4287, 0.1298, 0.3686, 0.2908, 0.3422, 0.2751, 0.3671, 0.1131, 0.3895, 0.1154, 0.3422, 0.2751, 0.3218, 0.2638, 0.3459, 0.1083, 0.3671, 0.1131, 0.3218, 0.2638, 0.3084, 0.2594, 0.3022, 0.1035, 0.3459, 0.1083, 0.3084, 0.2594, 0.2917, 0.253, 0.2813, 0.1016, 0.3022, 0.1035, 0.2917, 0.253, 0.2799, 0.2449, 0.2813, 0.1016, 0.2854, 0.0209, 0.3178, 0.02383, 0.3022, 0.1035, 0.3564, 0.02989, 0.3459, 0.1083, 0.3022, 0.1035, 0.3178, 0.02383, 0.3874, 0.04084, 0.3671, 0.1131, 0.3459, 0.1083, 0.3564, 0.02989, 0.4193, 0.0411, 0.3895, 0.1154, 0.3671, 0.1131, 0.3874, 0.04084, 0.4577, 0.0519, 0.4287, 0.1298, 0.3895, 0.1154, 0.4193, 0.0411, 0.4831, 0.07401, 0.4465, 0.1418, 0.4287, 0.1298, 0.4577, 0.0519, 0.01756, 0.03136, 0.06081, 0.09512, 0.04505, 0.105, 0.0, 0.05608, 0.05025, 0.0154, 0.09679, 0.08717, 0.06081, 0.09512, 0.01756, 0.03136, 0.0808, 0.01396, 0.1163, 0.08873, 0.09679, 0.08717, 0.05025, 0.0154, 0.1108, 5.966e-07, 0.1369, 0.08547, 0.1163, 0.08873, 0.0808, 0.01396, 0.149, 0.0, 0.1758, 0.08972, 0.1369, 0.08547, 0.1108, 5.966e-07, 0.181, 0.006222, 0.1965, 0.09294, 0.1758, 0.08972, 0.149, 0.0, 0.2143, 0.005351, 0.2168, 0.09496, 0.1965, 0.09294, 0.181, 0.006222, 0.253, 0.01302, 0.2593, 0.1003, 0.2168, 0.09496, 0.2143, 0.005351, 0.2854, 0.0209, 0.2813, 0.1016, 0.2593, 0.1003, 0.253, 0.01302, 1.0, 1.0, 1.158e-07, 1.0, 0.0, 0.0, 1.0, 0.0, 1.0, 1.0, 1.158e-07, 1.0, 0.0, 0.0, 1.0, 0.0, 1.0, 1.0, 1.158e-07, 1.0, 0.0, 0.0, 1.0, 0.0, 1.0, 1.0, 1.158e-07, 1.0, 0.0, 0.0, 1.0, 0.0, 1.0, 1.0, 1.158e-07, 1.0, 0.0, 0.0, 1.0, 0.0, 1.0, 1.0, 1.158e-07, 1.0, 0.0, 0.0, 1.0, 0.0, 1.0, 1.0, 1.158e-07, 1.0, 0.0, 0.0, 1.0, 0.0, 1.0, 1.0, 1.158e-07, 1.0, 0.0, 0.0, 1.0, 0.0, 1.0, 1.0, 1.158e-07, 1.0, 0.0, 0.0, 1.0, 0.0, 1.0, 1.0, 1.158e-07, 1.0, 0.0, 0.0, 1.0, 0.0, 1.0, 1.0, 1.158e-07, 1.0, 0.0, 0.0, 1.0, 0.0, 1.0, 1.0, 1.158e-07, 1.0, 0.0, 0.0, 1.0, 0.0, 1.0, 1.0, 1.158e-07, 1.0, 0.0, 0.0, 1.0, 0.0, 1.0, 1.0, 1.158e-07, 1.0, 0.0, 0.0, 1.0, 0.0, 1.0, 1.0, 1.158e-07, 1.0, 0.0, 0.0, 1.0, 0.0, 1.0, 1.0, 1.158e-07, 1.0, 0.0, 0.0, 1.0, 0.0, 1.0, 1.0, 1.158e-07, 1.0, 0.0, 0.0, 1.0, 0.0, 1.0, 1.0, 1.158e-07, 1.0, 0.0, 0.0, 1.0, 0.0, 1.0, 1.0, 1.158e-07, 1.0, 0.0, 0.0, 1.0, 0.0, 1.0, 1.0, 1.158e-07, 1.0, 0.0, 0.0, 1.0, 0.0, 1.0, 1.0, 1.158e-07, 1.0, 0.0, 0.0, 1.0, 0.0, 1.0, 1.0, 1.158e-07, 1.0, 0.0, 0.0, 1.0, 0.0, 1.0, 1.0, 1.158e-07, 1.0, 0.0, 0.0, 1.0, 0.0, 1.0, 1.0, 1.158e-07, 1.0, 0.0, 0.0, 1.0, 0.0, 1.0, 1.0, 1.158e-07, 1.0, 0.0, 0.0, 1.0, 0.0, 1.0, 1.0, 1.158e-07, 1.0, 0.0, 0.0, 1.0, 0.0, 1.0, 1.0, 1.158e-07, 1.0, 0.0, 0.0, 1.0, 0.0, 1.0, 1.0, 1.158e-07, 1.0, 0.0, 0.0, 1.0, 0.0, 1.0, 1.0, 1.158e-07, 1.0, 0.0, 0.0, 1.0, 0.0, 1.0, 1.0, 1.158e-07, 1.0, 0.0, 0.0, 1.0, 0.0, 1.0, 1.0, 1.158e-07, 1.0, 0.0, 0.0, 1.0, 0.0, 1.0, 1.0, 1.158e-07, 1.0, 0.0, 0.0, 1.0, 0.0, 1.0, 1.0, 1.158e-07, 1.0, 0.0, 0.0, 1.0, 0.0, 1.0, 1.0, 1.158e-07, 1.0, 0.0, 0.0, 1.0, 0.0, 1.0, 1.0, 1.158e-07, 1.0, 0.0, 0.0, 1.0, 0.0, 1.0, 1.0, 1.158e-07, 1.0, 0.0, 0.0, 1.0, 0.0, 1.0, 1.0, 1.158e-07, 1.0, 0.0, 0.0, 1.0, 0.0, 1.0, 1.0, 1.158e-07, 1.0, 0.0, 0.0, 1.0, 0.0, 1.0, 1.0, 1.158e-07, 1.0, 0.0, 0.0, 1.0, 0.0, 1.0, 1.0, 1.158e-07, 1.0, 0.0, 0.0, 1.0, 0.0, 1.0, 1.0, 1.158e-07, 1.0, 0.0, 0.0, 1.0, 0.0, 1.0, 1.0, 1.158e-07, 1.0, 0.0, 0.0, 1.0, 0.0, 1.0, 1.0, 1.158e-07, 1.0, 0.0, 0.0, 1.0, 0.0, 1.0, 1.0, 1.158e-07, 1.0, 0.0, 0.0, 1.0, 0.0, 1.0, 1.0, 1.158e-07, 1.0, 0.0, 0.0, 1.0, 0.0, 1.0, 1.0, 1.158e-07, 1.0, 0.0, 0.0, 1.0, 0.0, 1.0, 1.0, 1.158e-07, 1.0, 0.0, 0.0, 1.0, 0.0, 1.0, 1.0, 1.158e-07, 1.0, 0.0, 0.0, 1.0, 0.0, 1.0, 1.0, 1.158e-07, 1.0, 0.0, 0.0, 1.0, 0.0, 1.0, 1.0, 1.158e-07, 1.0, 0.0, 0.0, 1.0, 0.0, 1.0, 1.0, 1.158e-07, 1.0, 0.0, 0.0, 1.0, 0.0, 1.0, 1.0, 1.158e-07, 1.0, 0.0, 0.0, 1.0, 0.0, 1.0, 1.0, 1.158e-07, 1.0, 0.0, 0.0, 1.0, 0.0, 1.0, 1.0, 1.158e-07, 1.0, 0.0, 0.0, 1.0, 0.0, 1.0, 1.0, 1.158e-07, 1.0, 0.0, 0.0, 1.0, 0.0, 1.0, 1.0, 1.158e-07, 1.0, 0.0, 0.0, 1.0, 0.0, 1.0, 1.0, 1.158e-07, 1.0, 0.0, 0.0, 1.0, 0.0, 1.0, 1.0, 1.158e-07, 1.0, 0.0, 0.0, 1.0, 0.0, 1.0, 1.0, 1.158e-07, 1.0, 0.0, 0.0, 1.0, 0.0, 1.0, 1.0, 1.158e-07, 1.0, 0.0, 0.0, 1.0, 0.0, 1.0, 1.0, 1.158e-07, 1.0, 0.0, 0.0, 1.0, 0.0, 1.0, 1.0, 1.158e-07, 1.0, 0.0, 0.0, 1.0, 0.0, 1.0, 1.0, 1.158e-07, 1.0, 0.0, 0.0, 1.0, 0.0, 1.0, 1.0, 1.158e-07, 1.0, 0.0, 0.0, 1.0, 0.0, 1.0, 1.0, 1.158e-07, 1.0, 0.0, 0.0, 1.0, 0.0, 1.0, 1.0, 1.158e-07, 1.0, 0.0, 0.0, 1.0, 0.0, 1.0, 1.0, 1.158e-07, 1.0, 0.0, 0.0, 1.0, 0.0, 1.0, 1.0, 1.158e-07, 1.0, 0.0, 0.0, 1.0, 0.0, 1.0, 1.0, 1.158e-07, 1.0, 0.0, 0.0, 1.0, 0.0, 1.0, 1.0, 1.158e-07, 1.0, 0.0, 0.0, 1.0, 0.0, 1.0, 1.0, 1.158e-07, 1.0, 0.0, 0.0, 1.0, 0.0, 1.0, 1.0, 1.158e-07, 1.0, 0.0, 0.0, 1.0, 0.0, 1.0, 1.0, 1.158e-07, 1.0, 0.0, 0.0, 1.0, 0.0, 1.0, 1.0, 1.158e-07, 1.0, 0.0, 0.0, 1.0, 0.0, 1.0, 1.0, 1.158e-07, 1.0, 0.0, 0.0, 1.0, 0.0, 1.0, 1.0, 1.158e-07, 1.0, 0.0, 0.0, 1.0, 0.0, 1.0, 1.0, 1.158e-07, 1.0, 0.0, 0.0, 1.0, 0.0, 1.0, 1.0, 1.158e-07, 1.0, 0.0, 0.0, 1.0, 0.0, 1.0, 1.0, 1.158e-07, 1.0, 0.0, 0.0, 1.0, 0.0, 1.0, 1.0, 1.158e-07, 1.0, 0.0, 0.0, 1.0, 0.0, 1.0, 1.0, 1.158e-07, 1.0, 0.0, 0.0, 1.0, 0.0, 1.0, 1.0, 1.158e-07, 1.0, 0.0, 0.0, 1.0, 0.0, 1.0, 1.0, 1.158e-07, 1.0, 0.0, 0.0, 1.0, 0.0, 1.0, 1.0, 1.158e-07, 1.0, 0.0, 0.0, 1.0, 0.0, 1.0, 1.0, 1.158e-07, 1.0, 0.0, 0.0, 1.0, 0.0, 1.0, 1.0, 1.158e-07, 1.0, 0.0, 0.0, 1.0, 0.0, 1.0, 1.0, 1.158e-07, 1.0, 0.0, 0.0, 1.0, 0.0, 1.0, 1.0, 1.158e-07, 1.0, 0.0, 0.0, 1.0, 0.0, 1.0, 1.0, 1.158e-07, 1.0, 0.0, 0.0, 1.0, 0.0, 1.0, 1.0, 1.158e-07, 1.0, 0.0, 0.0, 1.0, 0.0, 1.0, 1.0, 1.158e-07, 1.0, 0.0, 0.0, 1.0, 0.0, 1.0, 1.0, 1.158e-07, 1.0, 0.0, 0.0, 1.0, 0.0, 1.0, 1.0, 1.158e-07, 1.0, 0.0, 0.0, 1.0, 0.0, 1.0, 1.0, 1.158e-07, 1.0, 0.0, 0.0, 1.0, 0.0, 1.0, 1.0, 1.158e-07, 1.0, 0.0, 0.0, 1.0, 0.0, 1.0, 1.0, 1.158e-07, 1.0, 0.0, 0.0, 1.0, 0.0, 1.0, 1.0, 1.158e-07, 1.0, 0.0, 0.0, 1.0, 0.0, 1.0, 1.0, 1.158e-07, 1.0, 0.0, 0.0, 1.0, 0.0, 1.0, 1.0, 1.158e-07, 1.0, 0.0, 0.0, 1.0, 0.0, 1.0, 1.0, 1.158e-07, 1.0, 0.0, 0.0, 1.0, 0.0, 1.0, 1.0, 1.158e-07, 1.0, 0.0, 0.0, 1.0, 0.0, 1.0, 1.0, 1.158e-07, 1.0, 0.0, 0.0, 1.0, 0.0, 1.0, 1.0, 1.158e-07, 1.0, 0.0, 0.0, 1.0, 0.0, 1.0, 1.0, 1.158e-07, 1.0, 0.0, 0.0, 1.0, 0.0, 1.0, 1.0, 1.158e-07, 1.0, 0.0, 0.0, 1.0, 0.0, 1.0, 1.0, 1.158e-07, 1.0, 0.0, 0.0, 1.0, 0.0, 1.0, 1.0, 1.158e-07, 1.0, 0.0, 0.0, 1.0, 0.0, 1.0, 1.0, 1.158e-07, 1.0, 0.0, 0.0, 1.0, 0.0, 1.0, 1.0, 1.158e-07, 1.0, 0.0, 0.0, 1.0, 0.0, 1.0, 1.0, 1.158e-07, 1.0, 0.0, 0.0, 1.0, 0.0, 1.0, 1.0, 1.158e-07, 1.0, 0.0, 0.0, 1.0, 0.0, 1.0, 1.0, 1.158e-07, 1.0, 0.0, 0.0, 1.0, 0.0, 1.0, 1.0, 1.158e-07, 1.0, 0.0, 0.0, 1.0, 0.0, 1.0, 1.0, 1.158e-07, 1.0, 0.0, 0.0, 1.0, 0.0, 1.0, 1.0, 1.158e-07, 1.0, 0.0, 0.0, 1.0, 0.0, 1.0, 1.0, 1.158e-07, 1.0, 0.0, 0.0, 1.0, 0.0, 1.0, 1.0, 1.158e-07, 1.0, 0.0, 0.0, 1.0, 0.0, 1.0, 1.0, 1.158e-07, 1.0, 0.0, 0.0, 1.0, 0.0])
_ca = me_plane.color_attributes.new('Col', 'BYTE_COLOR', 'CORNER')
_ca.data.foreach_set('color', [0.3467, 0.3467, 0.3467, 1.0, 0.3467, 0.3467, 0.3467, 1.0, 0.3467, 0.3467, 0.3467, 1.0, 0.3467, 0.3467, 0.3467, 1.0, 0.3467, 0.3467, 0.3467, 1.0, 0.3467, 0.3467, 0.3467, 1.0, 0.3467, 0.3467, 0.3467, 1.0, 0.3467, 0.3467, 0.3467, 1.0, 0.3467, 0.3467, 0.3467, 1.0, 0.3467, 0.3467, 0.3467, 1.0, 0.3467, 0.3467, 0.3467, 1.0, 0.3467, 0.3467, 0.3467, 1.0, 0.3467, 0.3467, 0.3467, 1.0, 0.3467, 0.3467, 0.3467, 1.0, 0.3467, 0.3467, 0.3467, 1.0, 0.3467, 0.3467, 0.3467, 1.0, 0.3467, 0.3467, 0.3467, 1.0, 0.3467, 0.3467, 0.3467, 1.0, 0.3467, 0.3467, 0.3467, 1.0, 0.3467, 0.3467, 0.3467, 1.0, 0.3467, 0.3467, 0.3467, 1.0, 0.3467, 0.3467, 0.3467, 1.0, 0.3467, 0.3467, 0.3467, 1.0, 0.3467, 0.3467, 0.3467, 1.0, 0.3467, 0.3467, 0.3467, 1.0, 0.3467, 0.3467, 0.3467, 1.0, 0.3467, 0.3467, 0.3467, 1.0, 0.3467, 0.3467, 0.3467, 1.0, 0.3467, 0.3467, 0.3467, 1.0, 0.3467, 0.3467, 0.3467, 1.0, 0.3467, 0.3467, 0.3467, 1.0, 0.3467, 0.3467, 0.3467, 1.0, 0.3467, 0.3467, 0.3467, 1.0, 0.3467, 0.3467, 0.3467, 1.0, 0.3467, 0.3467, 0.3467, 1.0, 0.3467, 0.3467, 0.3467, 1.0, 0.3467, 0.3467, 0.3467, 1.0, 0.3467, 0.3467, 0.3467, 1.0, 0.3467, 0.3467, 0.3467, 1.0, 0.3467, 0.3467, 0.3467, 1.0, 0.3467, 0.3467, 0.3467, 1.0, 0.3467, 0.3467, 0.3467, 1.0, 0.3467, 0.3467, 0.3467, 1.0, 0.3467, 0.3467, 0.3467, 1.0, 0.3467, 0.3467, 0.3467, 1.0, 0.3467, 0.3467, 0.3467, 1.0, 0.3467, 0.3467, 0.3467, 1.0, 0.3467, 0.3467, 0.3467, 1.0, 0.3467, 0.3467, 0.3467, 1.0, 0.3467, 0.3467, 0.3467, 1.0, 0.3467, 0.3467, 0.3467, 1.0, 0.3467, 0.3467, 0.3467, 1.0, 0.3467, 0.3467, 0.3467, 1.0, 0.3467, 0.3467, 0.3467, 1.0, 0.3467, 0.3467, 0.3467, 1.0, 0.3467, 0.3467, 0.3467, 1.0, 0.3467, 0.3467, 0.3467, 1.0, 0.3467, 0.3467, 0.3467, 1.0, 0.3467, 0.3467, 0.3467, 1.0, 0.3467, 0.3467, 0.3467, 1.0, 0.3467, 0.3467, 0.3467, 1.0, 0.3467, 0.3467, 0.3467, 1.0, 0.3467, 0.3467, 0.3467, 1.0, 0.3467, 0.3467, 0.3467, 1.0, 0.3467, 0.3467, 0.3467, 1.0, 0.3467, 0.3467, 0.3467, 1.0, 0.3467, 0.3467, 0.3467, 1.0, 0.3467, 0.3467, 0.3467, 1.0, 0.3467, 0.3467, 0.3467, 1.0, 0.3467, 0.3467, 0.3467, 1.0, 0.3467, 0.3467, 0.3467, 1.0, 0.3467, 0.3467, 0.3467, 1.0, 0.3467, 0.3467, 0.3467, 1.0, 0.3467, 0.3467, 0.3467, 1.0, 0.3467, 0.3467, 0.3467, 1.0, 0.3467, 0.3467, 0.3467, 1.0, 0.3467, 0.3467, 0.3467, 1.0, 0.3467, 0.3467, 0.3467, 1.0, 0.3467, 0.3467, 0.3467, 1.0, 0.3467, 0.3467, 0.3467, 1.0, 0.3467, 0.3467, 0.3467, 1.0, 0.3467, 0.3467, 0.3467, 1.0, 0.3467, 0.3467, 0.3467, 1.0, 0.3467, 0.3467, 0.3467, 1.0, 0.3467, 0.3467, 0.3467, 1.0, 0.3467, 0.3467, 0.3467, 1.0, 0.3467, 0.3467, 0.3467, 1.0, 0.3467, 0.3467, 0.3467, 1.0, 0.3467, 0.3467, 0.3467, 1.0, 0.3467, 0.3467, 0.3467, 1.0, 0.3467, 0.3467, 0.3467, 1.0, 0.3467, 0.3467, 0.3467, 1.0, 0.3467, 0.3467, 0.3467, 1.0, 0.3467, 0.3467, 0.3467, 1.0, 0.3467, 0.3467, 0.3467, 1.0, 0.3467, 0.3467, 0.3467, 1.0, 0.3467, 0.3467, 0.3467, 1.0, 0.3467, 0.3467, 0.3467, 1.0, 0.3467, 0.3467, 0.3467, 1.0, 0.3467, 0.3467, 0.3467, 1.0, 0.3467, 0.3467, 0.3467, 1.0, 0.3467, 0.3467, 0.3467, 1.0, 0.3467, 0.3467, 0.3467, 1.0, 0.3467, 0.3467, 0.3467, 1.0, 0.3467, 0.3467, 0.3467, 1.0, 0.3467, 0.3467, 0.3467, 1.0, 0.3467, 0.3467, 0.3467, 1.0, 0.3467, 0.3467, 0.3467, 1.0, 0.3467, 0.3467, 0.3467, 1.0, 0.3467, 0.3467, 0.3467, 1.0, 0.3467, 0.3467, 0.3467, 1.0, 0.3467, 0.3467, 0.3467, 1.0, 0.3185, 0.3185, 0.3185, 1.0, 0.3467, 0.3467, 0.3467, 1.0, 0.3467, 0.3467, 0.3467, 1.0, 0.3467, 0.3467, 0.3467, 1.0, 0.3467, 0.3467, 0.3467, 1.0, 0.3185, 0.3185, 0.3185, 1.0, 0.3467, 0.3467, 0.3467, 1.0, 0.3467, 0.3467, 0.3467, 1.0, 0.3467, 0.3467, 0.3467, 1.0, 0.3467, 0.3467, 0.3467, 1.0, 0.3467, 0.3467, 0.3467, 1.0, 0.3467, 0.3467, 0.3467, 1.0, 0.3467, 0.3467, 0.3467, 1.0, 0.3467, 0.3467, 0.3467, 1.0, 0.3467, 0.3467, 0.3467, 1.0, 0.3467, 0.3467, 0.3467, 1.0, 0.3467, 0.3467, 0.3467, 1.0, 0.3467, 0.3467, 0.3467, 1.0, 0.3467, 0.3467, 0.3467, 1.0, 0.3467, 0.3467, 0.3467, 1.0, 0.6724, 0.6724, 0.6724, 1.0, 0.6724, 0.6724, 0.6724, 1.0, 0.3467, 0.3467, 0.3467, 1.0, 0.3467, 0.3467, 0.3467, 1.0, 0.6724, 0.6724, 0.6724, 1.0, 0.6724, 0.6724, 0.6724, 1.0, 0.3467, 0.3467, 0.3467, 1.0, 0.3467, 0.3467, 0.3467, 1.0, 0.521, 0.521, 0.521, 1.0, 0.521, 0.521, 0.521, 1.0, 0.3467, 0.3467, 0.3467, 1.0, 0.3467, 0.3467, 0.3467, 1.0, 0.521, 0.521, 0.521, 1.0, 0.521, 0.521, 0.521, 1.0, 0.3185, 0.3185, 0.3185, 1.0, 0.3467, 0.3467, 0.3467, 1.0, 0.521, 0.521, 0.521, 1.0, 0.521, 0.521, 0.521, 1.0, 0.3467, 0.3467, 0.3467, 1.0, 0.3185, 0.3185, 0.3185, 1.0, 0.521, 0.521, 0.521, 1.0, 0.521, 0.521, 0.521, 1.0, 0.3467, 0.3467, 0.3467, 1.0, 0.3467, 0.3467, 0.3467, 1.0, 0.521, 0.521, 0.521, 1.0, 0.521, 0.521, 0.521, 1.0, 0.3467, 0.3467, 0.3467, 1.0, 0.3467, 0.3467, 0.3467, 1.0, 0.521, 0.521, 0.521, 1.0, 0.521, 0.521, 0.521, 1.0, 0.3467, 0.3467, 0.3467, 1.0, 0.3467, 0.3467, 0.3467, 1.0, 0.5647, 0.5647, 0.5647, 1.0, 0.6724, 0.6724, 0.6724, 1.0, 0.3467, 0.3467, 0.3467, 1.0, 0.3467, 0.3467, 0.3467, 1.0, 0.521, 0.521, 0.521, 1.0, 0.5647, 0.5647, 0.5647, 1.0, 0.3467, 0.3467, 0.3467, 1.0, 0.3467, 0.3467, 0.3467, 1.0, 0.6724, 0.6724, 0.6724, 1.0, 0.521, 0.521, 0.521, 1.0, 0.3467, 0.3467, 0.3467, 1.0, 0.3467, 0.3467, 0.3467, 1.0, 0.521, 0.521, 0.521, 1.0, 0.521, 0.521, 0.521, 1.0, 0.3467, 0.3467, 0.3467, 1.0, 0.3467, 0.3467, 0.3467, 1.0, 0.521, 0.521, 0.521, 1.0, 0.6724, 0.6724, 0.6724, 1.0, 0.521, 0.521, 0.521, 1.0, 0.521, 0.521, 0.521, 1.0, 0.521, 0.521, 0.521, 1.0, 0.521, 0.521, 0.521, 1.0, 0.5776, 0.5776, 0.5776, 1.0, 0.521, 0.521, 0.521, 1.0, 0.521, 0.521, 0.521, 1.0, 0.6724, 0.6724, 0.6724, 1.0, 0.5776, 0.5776, 0.5776, 1.0, 0.521, 0.521, 0.521, 1.0, 0.521, 0.521, 0.521, 1.0, 0.521, 0.521, 0.521, 1.0, 0.521, 0.521, 0.521, 1.0, 0.521, 0.521, 0.521, 1.0, 0.521, 0.521, 0.521, 1.0, 0.521, 0.521, 0.521, 1.0, 0.521, 0.521, 0.521, 1.0, 0.521, 0.521, 0.521, 1.0, 0.521, 0.521, 0.521, 1.0, 0.521, 0.521, 0.521, 1.0, 0.521, 0.521, 0.521, 1.0, 0.521, 0.521, 0.521, 1.0, 0.521, 0.521, 0.521, 1.0, 0.521, 0.521, 0.521, 1.0, 0.3467, 0.3467, 0.3467, 1.0, 0.521, 0.521, 0.521, 1.0, 0.521, 0.521, 0.521, 1.0, 0.3467, 0.3467, 0.3467, 1.0, 0.521, 0.521, 0.521, 1.0, 0.3467, 0.3467, 0.3467, 1.0, 0.3467, 0.3467, 0.3467, 1.0, 0.6724, 0.6724, 0.6724, 1.0, 0.6724, 0.6724, 0.6724, 1.0, 0.9911, 0.9911, 0.9911, 1.0, 0.6724, 0.6724, 0.6724, 1.0, 0.6724, 0.6724, 0.6724, 1.0, 0.9911, 0.9911, 0.9911, 1.0, 0.6724, 0.6724, 0.6724, 1.0, 0.9911, 0.9911, 0.9911, 1.0, 0.9911, 0.9911, 0.9911, 1.0, 0.521, 0.521, 0.521, 1.0, 0.521, 0.521, 0.521, 1.0, 0.6724, 0.6724, 0.6724, 1.0, 0.521, 0.521, 0.521, 1.0, 0.521, 0.521, 0.521, 1.0, 0.521, 0.521, 0.521, 1.0, 0.521, 0.521, 0.521, 1.0, 0.6724, 0.6724, 0.6724, 1.0, 0.521, 0.521, 0.521, 1.0, 0.521, 0.521, 0.521, 1.0, 0.521, 0.521, 0.521, 1.0, 0.521, 0.521, 0.521, 1.0, 0.521, 0.521, 0.521, 1.0, 0.521, 0.521, 0.521, 1.0, 0.6724, 0.6724, 0.6724, 1.0, 0.521, 0.521, 0.521, 1.0, 0.521, 0.521, 0.521, 1.0, 0.6724, 0.6724, 0.6724, 1.0, 0.521, 0.521, 0.521, 1.0, 0.3467, 0.3467, 0.3467, 1.0, 0.5271, 0.5271, 0.5271, 1.0, 0.6724, 0.6724, 0.6724, 1.0, 0.521, 0.521, 0.521, 1.0, 0.5271, 0.5271, 0.5271, 1.0, 0.521, 0.521, 0.521, 1.0, 0.6724, 0.6724, 0.6724, 1.0, 0.521, 0.521, 0.521, 1.0, 0.3467, 0.3467, 0.3467, 1.0, 0.521, 0.521, 0.521, 1.0, 0.521, 0.521, 0.521, 1.0, 0.521, 0.521, 0.521, 1.0, 0.3467, 0.3467, 0.3467, 1.0, 0.3467, 0.3467, 0.3467, 1.0, 0.521, 0.521, 0.521, 1.0, 0.521, 0.521, 0.521, 1.0, 0.3467, 0.3467, 0.3467, 1.0, 0.3467, 0.3467, 0.3467, 1.0, 0.521, 0.521, 0.521, 1.0, 0.6724, 0.6724, 0.6724, 1.0, 0.521, 0.521, 0.521, 1.0, 0.521, 0.521, 0.521, 1.0, 0.6724, 0.6724, 0.6724, 1.0, 0.521, 0.521, 0.521, 1.0, 0.3467, 0.3467, 0.3467, 1.0, 0.3467, 0.3467, 0.3467, 1.0, 0.521, 0.521, 0.521, 1.0, 0.6724, 0.6724, 0.6724, 1.0, 0.521, 0.521, 0.521, 1.0, 0.521, 0.521, 0.521, 1.0, 0.6724, 0.6724, 0.6724, 1.0, 0.521, 0.521, 0.521, 1.0, 0.3467, 0.3467, 0.3467, 1.0, 0.3467, 0.3467, 0.3467, 1.0, 0.521, 0.521, 0.521, 1.0, 0.521, 0.521, 0.521, 1.0, 0.3467, 0.3467, 0.3467, 1.0, 0.3467, 0.3467, 0.3467, 1.0, 0.521, 0.521, 0.521, 1.0, 0.521, 0.521, 0.521, 1.0, 0.3467, 0.3467, 0.3467, 1.0, 0.3467, 0.3467, 0.3467, 1.0, 0.521, 0.521, 0.521, 1.0, 0.5271, 0.5271, 0.5271, 1.0, 0.3467, 0.3467, 0.3467, 1.0, 0.3467, 0.3467, 0.3467, 1.0, 0.521, 0.521, 0.521, 1.0, 0.3467, 0.3467, 0.3467, 1.0, 0.3467, 0.3467, 0.3467, 1.0, 0.3467, 0.3467, 0.3467, 1.0, 0.3467, 0.3467, 0.3467, 1.0, 0.3467, 0.3467, 0.3467, 1.0, 0.3467, 0.3467, 0.3467, 1.0, 0.3467, 0.3467, 0.3467, 1.0, 0.3467, 0.3467, 0.3467, 1.0, 0.3467, 0.3467, 0.3467, 1.0, 0.3467, 0.3467, 0.3467, 1.0, 0.3467, 0.3467, 0.3467, 1.0, 0.3467, 0.3467, 0.3467, 1.0, 0.3467, 0.3467, 0.3467, 1.0, 0.3467, 0.3467, 0.3467, 1.0, 0.3467, 0.3467, 0.3467, 1.0, 0.3467, 0.3467, 0.3467, 1.0, 0.3467, 0.3467, 0.3467, 1.0, 0.3467, 0.3467, 0.3467, 1.0, 0.3467, 0.3467, 0.3467, 1.0, 0.3467, 0.3467, 0.3467, 1.0, 0.3467, 0.3467, 0.3467, 1.0, 0.3467, 0.3467, 0.3467, 1.0, 0.3467, 0.3467, 0.3467, 1.0, 0.3467, 0.3467, 0.3467, 1.0, 0.3467, 0.3467, 0.3467, 1.0, 0.3467, 0.3467, 0.3467, 1.0, 0.3467, 0.3467, 0.3467, 1.0, 0.3467, 0.3467, 0.3467, 1.0, 0.3467, 0.3467, 0.3467, 1.0, 0.3467, 0.3467, 0.3467, 1.0, 0.3467, 0.3467, 0.3467, 1.0, 0.3467, 0.3467, 0.3467, 1.0, 0.3467, 0.3467, 0.3467, 1.0, 0.3467, 0.3467, 0.3467, 1.0, 0.3467, 0.3467, 0.3467, 1.0, 0.3467, 0.3467, 0.3467, 1.0, 0.3467, 0.3467, 0.3467, 1.0, 0.3467, 0.3467, 0.3467, 1.0, 0.3467, 0.3467, 0.3467, 1.0, 0.3467, 0.3467, 0.3467, 1.0, 0.3467, 0.3467, 0.3467, 1.0, 0.3467, 0.3467, 0.3467, 1.0, 0.3467, 0.3467, 0.3467, 1.0, 0.3467, 0.3467, 0.3467, 1.0, 0.3467, 0.3467, 0.3467, 1.0, 0.3467, 0.3467, 0.3467, 1.0, 0.3467, 0.3467, 0.3467, 1.0, 0.3467, 0.3467, 0.3467, 1.0, 0.3467, 0.3467, 0.3467, 1.0, 0.3467, 0.3467, 0.3467, 1.0, 0.3467, 0.3467, 0.3467, 1.0, 1.0, 1.0, 1.0, 1.0, 0.3467, 0.3467, 0.3467, 1.0, 0.3467, 0.3467, 0.3467, 1.0, 0.3467, 0.3467, 0.3467, 1.0, 1.0, 1.0, 1.0, 1.0, 0.3467, 0.3467, 0.3467, 1.0, 0.3467, 0.3467, 0.3467, 1.0, 0.3467, 0.3467, 0.3467, 1.0, 0.3467, 0.3467, 0.3467, 1.0, 0.3467, 0.3467, 0.3467, 1.0, 0.3467, 0.3467, 0.3467, 1.0, 0.3467, 0.3467, 0.3467, 1.0, 0.3467, 0.3467, 0.3467, 1.0, 1.0, 1.0, 1.0, 1.0, 0.3467, 0.3467, 0.3467, 1.0, 0.3467, 0.3467, 0.3467, 1.0, 0.3467, 0.3467, 0.3467, 1.0, 0.3467, 0.3467, 0.3467, 1.0, 0.3467, 0.3467, 0.3467, 1.0, 0.3467, 0.3467, 0.3467, 1.0, 0.3467, 0.3467, 0.3467, 1.0, 0.3467, 0.3467, 0.3467, 1.0, 0.3467, 0.3467, 0.3467, 1.0, 0.3467, 0.3467, 0.3467, 1.0, 0.3467, 0.3467, 0.3467, 1.0, 1.0, 1.0, 1.0, 1.0, 0.3467, 0.3467, 0.3467, 1.0, 0.3467, 0.3467, 0.3467, 1.0, 0.3467, 0.3467, 0.3467, 1.0, 0.3467, 0.3467, 0.3467, 1.0, 0.3467, 0.3467, 0.3467, 1.0, 0.3467, 0.3467, 0.3467, 1.0, 0.3467, 0.3467, 0.3467, 1.0, 0.3467, 0.3467, 0.3467, 1.0, 0.3467, 0.3467, 0.3467, 1.0, 0.3467, 0.3467, 0.3467, 1.0, 0.3467, 0.3467, 0.3467, 1.0, 0.3467, 0.3467, 0.3467, 1.0, 0.3467, 0.3467, 0.3467, 1.0, 0.3467, 0.3467, 0.3467, 1.0, 0.3467, 0.3467, 0.3467, 1.0, 0.3467, 0.3467, 0.3467, 1.0, 0.3467, 0.3467, 0.3467, 1.0, 0.3467, 0.3467, 0.3467, 1.0, 0.3467, 0.3467, 0.3467, 1.0, 0.3467, 0.3467, 0.3467, 1.0, 0.3467, 0.3467, 0.3467, 1.0, 0.3467, 0.3467, 0.3467, 1.0, 0.3467, 0.3467, 0.3467, 1.0, 0.3467, 0.3467, 0.3467, 1.0, 0.3467, 0.3467, 0.3467, 1.0, 0.3467, 0.3467, 0.3467, 1.0, 0.3467, 0.3467, 0.3467, 1.0, 0.3467, 0.3467, 0.3467, 1.0, 0.3467, 0.3467, 0.3467, 1.0, 0.3467, 0.3467, 0.3467, 1.0, 0.3467, 0.3467, 0.3467, 1.0, 0.3467, 0.3467, 0.3467, 1.0, 0.3467, 0.3467, 0.3467, 1.0, 0.3467, 0.3467, 0.3467, 1.0, 0.3467, 0.3467, 0.3467, 1.0, 0.3467, 0.3467, 0.3467, 1.0, 0.3467, 0.3467, 0.3467, 1.0, 0.3467, 0.3467, 0.3467, 1.0, 0.3467, 0.3467, 0.3467, 1.0, 0.3467, 0.3467, 0.3467, 1.0, 0.3467, 0.3467, 0.3467, 1.0, 0.3467, 0.3467, 0.3467, 1.0, 0.3467, 0.3467, 0.3467, 1.0, 0.3467, 0.3467, 0.3467, 1.0, 0.3467, 0.3467, 0.3467, 1.0, 0.3467, 0.3467, 0.3467, 1.0, 0.3467, 0.3467, 0.3467, 1.0, 0.3467, 0.3467, 0.3467, 1.0, 0.3467, 0.3467, 0.3467, 1.0, 0.3467, 0.3467, 0.3467, 1.0, 0.3467, 0.3467, 0.3467, 1.0, 0.3467, 0.3467, 0.3467, 1.0, 0.3467, 0.3467, 0.3467, 1.0, 0.3467, 0.3467, 0.3467, 1.0, 0.3467, 0.3467, 0.3467, 1.0, 0.3467, 0.3467, 0.3467, 1.0, 0.3467, 0.3467, 0.3467, 1.0, 0.3467, 0.3467, 0.3467, 1.0, 0.3467, 0.3467, 0.3467, 1.0, 0.3467, 0.3467, 0.3467, 1.0, 0.3467, 0.3467, 0.3467, 1.0, 0.3467, 0.3467, 0.3467, 1.0, 0.3467, 0.3467, 0.3467, 1.0, 0.3467, 0.3467, 0.3467, 1.0, 0.3467, 0.3467, 0.3467, 1.0, 0.3467, 0.3467, 0.3467, 1.0, 0.3467, 0.3467, 0.3467, 1.0, 0.3467, 0.3467, 0.3467, 1.0, 0.3467, 0.3467, 0.3467, 1.0, 0.3467, 0.3467, 0.3467, 1.0, 0.3467, 0.3467, 0.3467, 1.0, 0.3467, 0.3467, 0.3467, 1.0, 0.3467, 0.3467, 0.3467, 1.0, 0.3467, 0.3467, 0.3467, 1.0, 0.3467, 0.3467, 0.3467, 1.0, 0.3467, 0.3467, 0.3467, 1.0, 0.3467, 0.3467, 0.3467, 1.0, 0.3467, 0.3467, 0.3467, 1.0, 0.3467, 0.3467, 0.3467, 1.0, 0.3467, 0.3467, 0.3467, 1.0, 0.521, 0.521, 0.521, 1.0, 0.6724, 0.6724, 0.6724, 1.0, 0.3467, 0.3467, 0.3467, 1.0, 0.3467, 0.3467, 0.3467, 1.0, 0.6724, 0.6724, 0.6724, 1.0, 0.6724, 0.6724, 0.6724, 1.0, 0.3467, 0.3467, 0.3467, 1.0, 0.3467, 0.3467, 0.3467, 1.0, 0.6724, 0.6724, 0.6724, 1.0, 0.521, 0.521, 0.521, 1.0, 0.3467, 0.3467, 0.3467, 1.0, 0.3467, 0.3467, 0.3467, 1.0, 0.521, 0.521, 0.521, 1.0, 0.6724, 0.6724, 0.6724, 1.0, 0.3467, 0.3467, 0.3467, 1.0, 0.3467, 0.3467, 0.3467, 1.0, 0.6724, 0.6724, 0.6724, 1.0, 0.6724, 0.6724, 0.6724, 1.0, 0.3467, 0.3467, 0.3467, 1.0, 0.3467, 0.3467, 0.3467, 1.0, 0.6724, 0.6724, 0.6724, 1.0, 0.5271, 0.5271, 0.5271, 1.0, 0.3467, 0.3467, 0.3467, 1.0, 0.3467, 0.3467, 0.3467, 1.0, 0.9911, 0.9911, 0.9911, 1.0, 0.521, 0.521, 0.521, 1.0, 0.521, 0.521, 0.521, 1.0, 0.6724, 0.6724, 0.6724, 1.0, 0.521, 0.521, 0.521, 1.0, 0.9911, 0.9911, 0.9911, 1.0, 0.6724, 0.6724, 0.6724, 1.0, 0.521, 0.521, 0.521, 1.0, 0.9911, 0.9911, 0.9911, 1.0, 0.521, 0.521, 0.521, 1.0, 0.521, 0.521, 0.521, 1.0, 0.6724, 0.6724, 0.6724, 1.0, 0.9911, 0.9911, 0.9911, 1.0, 0.9911, 0.9911, 0.9911, 1.0, 0.6724, 0.6724, 0.6724, 1.0, 0.6724, 0.6724, 0.6724, 1.0, 0.521, 0.521, 0.521, 1.0, 0.9911, 0.9911, 0.9911, 1.0, 0.6724, 0.6724, 0.6724, 1.0, 0.5271, 0.5271, 0.5271, 1.0, 0.9911, 0.9911, 0.9911, 1.0, 0.521, 0.521, 0.521, 1.0, 0.5271, 0.5271, 0.5271, 1.0, 0.6724, 0.6724, 0.6724, 1.0, 0.9911, 0.9911, 0.9911, 1.0, 0.9911, 0.9911, 0.9911, 1.0, 0.6724, 0.6724, 0.6724, 1.0, 0.6724, 0.6724, 0.6724, 1.0, 0.521, 0.521, 0.521, 1.0, 0.9911, 0.9911, 0.9911, 1.0, 0.6724, 0.6724, 0.6724, 1.0, 0.521, 0.521, 0.521, 1.0, 0.9911, 0.9911, 0.9911, 1.0, 0.521, 0.521, 0.521, 1.0, 0.521, 0.521, 0.521, 1.0, 0.6724, 0.6724, 0.6724, 1.0, 0.9911, 0.9911, 0.9911, 1.0, 0.9911, 0.9911, 0.9911, 1.0, 0.6724, 0.6724, 0.6724, 1.0, 0.6724, 0.6724, 0.6724, 1.0, 0.521, 0.521, 0.521, 1.0, 0.9911, 0.9911, 0.9911, 1.0, 0.6724, 0.6724, 0.6724, 1.0, 0.521, 0.521, 0.521, 1.0, 0.9911, 0.9911, 0.9911, 1.0, 0.521, 0.521, 0.521, 1.0, 0.521, 0.521, 0.521, 1.0, 0.6724, 0.6724, 0.6724, 1.0, 0.9911, 0.9911, 0.9911, 1.0, 0.9911, 0.9911, 0.9911, 1.0, 0.6724, 0.6724, 0.6724, 1.0, 0.6724, 0.6724, 0.6724, 1.0, 0.521, 0.521, 0.521, 1.0, 0.9911, 0.9911, 0.9911, 1.0, 0.6724, 0.6724, 0.6724, 1.0, 0.521, 0.521, 0.521, 1.0, 0.521, 0.521, 0.521, 1.0, 0.2623, 0.2623, 0.2623, 1.0, 0.521, 0.521, 0.521, 1.0, 0.9911, 0.9911, 0.9911, 1.0, 0.5457, 0.5457, 0.5457, 1.0, 0.9911, 0.9911, 0.9911, 1.0, 0.9911, 0.9911, 0.9911, 1.0, 0.521, 0.521, 0.521, 1.0, 0.2623, 0.2623, 0.2623, 1.0, 0.521, 0.521, 0.521, 1.0, 0.9911, 0.9911, 0.9911, 1.0, 0.5457, 0.5457, 0.5457, 1.0, 0.521, 0.521, 0.521, 1.0, 0.9911, 0.9911, 0.9911, 1.0, 0.521, 0.521, 0.521, 1.0, 0.2623, 0.2623, 0.2623, 1.0, 0.5583, 0.5583, 0.5583, 1.0, 0.9911, 0.9911, 0.9911, 1.0, 0.9911, 0.9911, 0.9911, 1.0, 0.521, 0.521, 0.521, 1.0, 0.2623, 0.2623, 0.2623, 1.0, 0.521, 0.521, 0.521, 1.0, 0.9911, 0.9911, 0.9911, 1.0, 0.5583, 0.5583, 0.5583, 1.0, 0.521, 0.521, 0.521, 1.0, 0.9911, 0.9911, 0.9911, 1.0, 0.521, 0.521, 0.521, 1.0, 0.2623, 0.2623, 0.2623, 1.0, 0.5333, 0.5333, 0.5333, 1.0, 0.9911, 0.9911, 0.9911, 1.0, 0.9911, 0.9911, 0.9911, 1.0, 0.521, 0.521, 0.521, 1.0, 0.2623, 0.2623, 0.2623, 1.0, 0.521, 0.521, 0.521, 1.0, 0.9911, 0.9911, 0.9911, 1.0, 0.5333, 0.5333, 0.5333, 1.0, 0.5271, 0.5271, 0.5271, 1.0, 0.9911, 0.9911, 0.9911, 1.0, 0.521, 0.521, 0.521, 1.0, 0.2623, 0.2623, 0.2623, 1.0, 0.521, 0.521, 0.521, 1.0, 0.9911, 0.9911, 0.9911, 1.0, 0.9911, 0.9911, 0.9911, 1.0, 0.5271, 0.5271, 0.5271, 1.0, 0.2623, 0.2623, 0.2623, 1.0, 0.521, 0.521, 0.521, 1.0, 0.9911, 0.9911, 0.9911, 1.0, 0.521, 0.521, 0.521, 1.0, 0.6654, 0.6654, 0.6654, 1.0, 0.9911, 0.9911, 0.9911, 1.0, 0.521, 0.521, 0.521, 1.0, 0.2623, 0.2623, 0.2623, 1.0, 0.521, 0.521, 0.521, 1.0, 0.9911, 0.9911, 0.9911, 1.0, 0.9911, 0.9911, 0.9911, 1.0, 0.6654, 0.6654, 0.6654, 1.0, 0.2623, 0.2623, 0.2623, 1.0, 0.521, 0.521, 0.521, 1.0, 0.9911, 0.9911, 0.9911, 1.0, 0.521, 0.521, 0.521, 1.0, 1.0, 1.0, 1.0, 1.0, 1.0, 1.0, 1.0, 1.0, 0.3813, 0.3813, 0.3813, 1.0, 0.3813, 0.3813, 0.3813, 1.0, 1.0, 1.0, 1.0, 1.0, 1.0, 1.0, 1.0, 1.0, 0.3813, 0.3813, 0.3813, 1.0, 0.3813, 0.3813, 0.3813, 1.0, 1.0, 1.0, 1.0, 1.0, 1.0, 1.0, 1.0, 1.0, 0.3813, 0.3813, 0.3813, 1.0, 0.3813, 0.3813, 0.3813, 1.0, 1.0, 1.0, 1.0, 1.0, 1.0, 1.0, 1.0, 1.0, 0.3813, 0.3813, 0.3813, 1.0, 0.3813, 0.3813, 0.3813, 1.0, 1.0, 1.0, 1.0, 1.0, 1.0, 1.0, 1.0, 1.0, 0.3813, 0.3813, 0.3813, 1.0, 0.3813, 0.3813, 0.3813, 1.0, 1.0, 1.0, 1.0, 1.0, 1.0, 1.0, 1.0, 1.0, 0.3813, 0.3813, 0.3813, 1.0, 0.3813, 0.3813, 0.3813, 1.0, 1.0, 1.0, 1.0, 1.0, 1.0, 1.0, 1.0, 1.0, 0.3813, 0.3813, 0.3813, 1.0, 0.3813, 0.3813, 0.3813, 1.0, 1.0, 1.0, 1.0, 1.0, 1.0, 1.0, 1.0, 1.0, 0.3813, 0.3813, 0.3813, 1.0, 0.3813, 0.3813, 0.3813, 1.0, 1.0, 1.0, 1.0, 1.0, 1.0, 1.0, 1.0, 1.0, 0.3813, 0.3813, 0.3813, 1.0, 0.3813, 0.3813, 0.3813, 1.0, 1.0, 1.0, 1.0, 1.0, 1.0, 1.0, 1.0, 1.0, 0.3813, 0.3813, 0.3813, 1.0, 0.3813, 0.3813, 0.3813, 1.0, 1.0, 1.0, 1.0, 1.0, 1.0, 1.0, 1.0, 1.0, 0.3813, 0.3813, 0.3813, 1.0, 0.3813, 0.3813, 0.3813, 1.0, 1.0, 1.0, 1.0, 1.0, 1.0, 1.0, 1.0, 1.0, 0.3813, 0.3813, 0.3813, 1.0, 0.3813, 0.3813, 0.3813, 1.0, 1.0, 1.0, 1.0, 1.0, 1.0, 1.0, 1.0, 1.0, 0.3813, 0.3813, 0.3813, 1.0, 0.3813, 0.3813, 0.3813, 1.0, 1.0, 1.0, 1.0, 1.0, 1.0, 1.0, 1.0, 1.0, 0.3813, 0.3813, 0.3813, 1.0, 0.3813, 0.3813, 0.3813, 1.0, 1.0, 1.0, 1.0, 1.0, 1.0, 1.0, 1.0, 1.0, 0.3813, 0.3813, 0.3813, 1.0, 0.3813, 0.3813, 0.3813, 1.0, 1.0, 1.0, 1.0, 1.0, 1.0, 1.0, 1.0, 1.0, 0.3813, 0.3813, 0.3813, 1.0, 0.3813, 0.3813, 0.3813, 1.0, 1.0, 1.0, 1.0, 1.0, 1.0, 1.0, 1.0, 1.0, 0.3813, 0.3813, 0.3813, 1.0, 0.3813, 0.3813, 0.3813, 1.0, 1.0, 1.0, 1.0, 1.0, 1.0, 1.0, 1.0, 1.0, 0.3813, 0.3813, 0.3813, 1.0, 0.3813, 0.3813, 0.3813, 1.0, 1.0, 1.0, 1.0, 1.0, 1.0, 1.0, 1.0, 1.0, 0.3813, 0.3813, 0.3813, 1.0, 0.3813, 0.3813, 0.3813, 1.0, 1.0, 1.0, 1.0, 1.0, 1.0, 1.0, 1.0, 1.0, 0.3813, 0.3813, 0.3813, 1.0, 0.3813, 0.3813, 0.3813, 1.0, 1.0, 1.0, 1.0, 1.0, 1.0, 1.0, 1.0, 1.0, 0.3813, 0.3813, 0.3813, 1.0, 0.3813, 0.3813, 0.3813, 1.0, 1.0, 1.0, 1.0, 1.0, 1.0, 1.0, 1.0, 1.0, 0.3813, 0.3813, 0.3813, 1.0, 0.3813, 0.3813, 0.3813, 1.0, 1.0, 1.0, 1.0, 1.0, 1.0, 1.0, 1.0, 1.0, 0.3813, 0.3813, 0.3813, 1.0, 0.3813, 0.3813, 0.3813, 1.0, 1.0, 1.0, 1.0, 1.0, 1.0, 1.0, 1.0, 1.0, 0.3813, 0.3813, 0.3813, 1.0, 0.3813, 0.3813, 0.3813, 1.0, 1.0, 1.0, 1.0, 1.0, 1.0, 1.0, 1.0, 1.0, 0.3813, 0.3813, 0.3813, 1.0, 0.3813, 0.3813, 0.3813, 1.0, 1.0, 1.0, 1.0, 1.0, 1.0, 1.0, 1.0, 1.0, 0.3813, 0.3813, 0.3813, 1.0, 0.3813, 0.3813, 0.3813, 1.0, 1.0, 1.0, 1.0, 1.0, 1.0, 1.0, 1.0, 1.0, 0.3813, 0.3813, 0.3813, 1.0, 0.3813, 0.3813, 0.3813, 1.0, 1.0, 1.0, 1.0, 1.0, 1.0, 1.0, 1.0, 1.0, 0.3813, 0.3813, 0.3813, 1.0, 0.3813, 0.3813, 0.3813, 1.0, 1.0, 1.0, 1.0, 1.0, 1.0, 1.0, 1.0, 1.0, 0.3813, 0.3813, 0.3813, 1.0, 0.3813, 0.3813, 0.3813, 1.0, 1.0, 1.0, 1.0, 1.0, 1.0, 1.0, 1.0, 1.0, 0.3813, 0.3813, 0.3813, 1.0, 0.3813, 0.3813, 0.3813, 1.0, 1.0, 1.0, 1.0, 1.0, 1.0, 1.0, 1.0, 1.0, 0.3813, 0.3813, 0.3813, 1.0, 0.3813, 0.3813, 0.3813, 1.0, 1.0, 1.0, 1.0, 1.0, 1.0, 1.0, 1.0, 1.0, 0.3813, 0.3813, 0.3813, 1.0, 0.3813, 0.3813, 0.3813, 1.0, 1.0, 1.0, 1.0, 1.0, 1.0, 1.0, 1.0, 1.0, 0.3813, 0.3813, 0.3813, 1.0, 0.3813, 0.3813, 0.3813, 1.0, 1.0, 1.0, 1.0, 1.0, 1.0, 1.0, 1.0, 1.0, 0.3813, 0.3813, 0.3813, 1.0, 0.3813, 0.3813, 0.3813, 1.0, 1.0, 1.0, 1.0, 1.0, 1.0, 1.0, 1.0, 1.0, 0.3813, 0.3813, 0.3813, 1.0, 0.3813, 0.3813, 0.3813, 1.0, 1.0, 1.0, 1.0, 1.0, 1.0, 1.0, 1.0, 1.0, 0.3813, 0.3813, 0.3813, 1.0, 0.3813, 0.3813, 0.3813, 1.0, 1.0, 1.0, 1.0, 1.0, 1.0, 1.0, 1.0, 1.0, 0.3813, 0.3813, 0.3813, 1.0, 0.3813, 0.3813, 0.3813, 1.0, 1.0, 1.0, 1.0, 1.0, 1.0, 1.0, 1.0, 1.0, 0.3813, 0.3813, 0.3813, 1.0, 0.3813, 0.3813, 0.3813, 1.0, 1.0, 1.0, 1.0, 1.0, 1.0, 1.0, 1.0, 1.0, 0.3813, 0.3813, 0.3813, 1.0, 0.3813, 0.3813, 0.3813, 1.0, 1.0, 1.0, 1.0, 1.0, 1.0, 1.0, 1.0, 1.0, 0.3813, 0.3813, 0.3813, 1.0, 0.3813, 0.3813, 0.3813, 1.0, 1.0, 1.0, 1.0, 1.0, 1.0, 1.0, 1.0, 1.0, 0.3813, 0.3813, 0.3813, 1.0, 0.3813, 0.3813, 0.3813, 1.0, 1.0, 1.0, 1.0, 1.0, 1.0, 1.0, 1.0, 1.0, 0.3813, 0.3813, 0.3813, 1.0, 0.3813, 0.3813, 0.3813, 1.0, 1.0, 1.0, 1.0, 1.0, 1.0, 1.0, 1.0, 1.0, 0.3813, 0.3813, 0.3813, 1.0, 0.3813, 0.3813, 0.3813, 1.0, 1.0, 1.0, 1.0, 1.0, 1.0, 1.0, 1.0, 1.0, 0.3813, 0.3813, 0.3813, 1.0, 0.3813, 0.3813, 0.3813, 1.0, 1.0, 1.0, 1.0, 1.0, 1.0, 1.0, 1.0, 1.0, 0.3813, 0.3813, 0.3813, 1.0, 0.3813, 0.3813, 0.3813, 1.0, 1.0, 1.0, 1.0, 1.0, 1.0, 1.0, 1.0, 1.0, 0.3813, 0.3813, 0.3813, 1.0, 0.3813, 0.3813, 0.3813, 1.0, 1.0, 1.0, 1.0, 1.0, 1.0, 1.0, 1.0, 1.0, 0.3813, 0.3813, 0.3813, 1.0, 0.3813, 0.3813, 0.3813, 1.0, 1.0, 1.0, 1.0, 1.0, 1.0, 1.0, 1.0, 1.0, 0.3813, 0.3813, 0.3813, 1.0, 0.3813, 0.3813, 0.3813, 1.0, 1.0, 1.0, 1.0, 1.0, 1.0, 1.0, 1.0, 1.0, 0.3813, 0.3813, 0.3813, 1.0, 0.3813, 0.3813, 0.3813, 1.0, 1.0, 1.0, 1.0, 1.0, 1.0, 1.0, 1.0, 1.0, 0.3813, 0.3813, 0.3813, 1.0, 0.3813, 0.3813, 0.3813, 1.0, 1.0, 1.0, 1.0, 1.0, 1.0, 1.0, 1.0, 1.0, 0.3813, 0.3813, 0.3813, 1.0, 0.3813, 0.3813, 0.3813, 1.0, 1.0, 1.0, 1.0, 1.0, 1.0, 1.0, 1.0, 1.0, 0.3813, 0.3813, 0.3813, 1.0, 0.3813, 0.3813, 0.3813, 1.0, 1.0, 1.0, 1.0, 1.0, 1.0, 1.0, 1.0, 1.0, 0.3813, 0.3813, 0.3813, 1.0, 0.3813, 0.3813, 0.3813, 1.0, 1.0, 1.0, 1.0, 1.0, 1.0, 1.0, 1.0, 1.0, 0.3813, 0.3813, 0.3813, 1.0, 0.3813, 0.3813, 0.3813, 1.0, 1.0, 1.0, 1.0, 1.0, 1.0, 1.0, 1.0, 1.0, 0.3813, 0.3813, 0.3813, 1.0, 0.3813, 0.3813, 0.3813, 1.0, 1.0, 1.0, 1.0, 1.0, 1.0, 1.0, 1.0, 1.0, 0.3813, 0.3813, 0.3813, 1.0, 0.3813, 0.3813, 0.3813, 1.0, 1.0, 1.0, 1.0, 1.0, 1.0, 1.0, 1.0, 1.0, 0.3813, 0.3813, 0.3813, 1.0, 0.3813, 0.3813, 0.3813, 1.0, 1.0, 1.0, 1.0, 1.0, 1.0, 1.0, 1.0, 1.0, 0.3813, 0.3813, 0.3813, 1.0, 0.3813, 0.3813, 0.3813, 1.0, 1.0, 1.0, 1.0, 1.0, 1.0, 1.0, 1.0, 1.0, 0.3813, 0.3813, 0.3813, 1.0, 0.3813, 0.3813, 0.3813, 1.0, 1.0, 1.0, 1.0, 1.0, 1.0, 1.0, 1.0, 1.0, 0.3813, 0.3813, 0.3813, 1.0, 0.3813, 0.3813, 0.3813, 1.0, 1.0, 1.0, 1.0, 1.0, 1.0, 1.0, 1.0, 1.0, 0.3813, 0.3813, 0.3813, 1.0, 0.3813, 0.3813, 0.3813, 1.0, 1.0, 1.0, 1.0, 1.0, 1.0, 1.0, 1.0, 1.0, 0.3813, 0.3813, 0.3813, 1.0, 0.3813, 0.3813, 0.3813, 1.0, 1.0, 1.0, 1.0, 1.0, 1.0, 1.0, 1.0, 1.0, 0.3813, 0.3813, 0.3813, 1.0, 0.3813, 0.3813, 0.3813, 1.0, 1.0, 1.0, 1.0, 1.0, 1.0, 1.0, 1.0, 1.0, 0.3813, 0.3813, 0.3813, 1.0, 0.3813, 0.3813, 0.3813, 1.0, 1.0, 1.0, 1.0, 1.0, 1.0, 1.0, 1.0, 1.0, 0.3813, 0.3813, 0.3813, 1.0, 0.3813, 0.3813, 0.3813, 1.0, 1.0, 1.0, 1.0, 1.0, 1.0, 1.0, 1.0, 1.0, 0.3813, 0.3813, 0.3813, 1.0, 0.3813, 0.3813, 0.3813, 1.0, 1.0, 1.0, 1.0, 1.0, 1.0, 1.0, 1.0, 1.0, 0.3813, 0.3813, 0.3813, 1.0, 0.3813, 0.3813, 0.3813, 1.0, 1.0, 1.0, 1.0, 1.0, 1.0, 1.0, 1.0, 1.0, 0.3813, 0.3813, 0.3813, 1.0, 0.3813, 0.3813, 0.3813, 1.0, 1.0, 1.0, 1.0, 1.0, 1.0, 1.0, 1.0, 1.0, 0.3813, 0.3813, 0.3813, 1.0, 0.3813, 0.3813, 0.3813, 1.0, 1.0, 1.0, 1.0, 1.0, 1.0, 1.0, 1.0, 1.0, 0.3813, 0.3813, 0.3813, 1.0, 0.3813, 0.3813, 0.3813, 1.0, 1.0, 1.0, 1.0, 1.0, 1.0, 1.0, 1.0, 1.0, 0.3813, 0.3813, 0.3813, 1.0, 0.3813, 0.3813, 0.3813, 1.0, 1.0, 1.0, 1.0, 1.0, 1.0, 1.0, 1.0, 1.0, 0.3813, 0.3813, 0.3813, 1.0, 0.3813, 0.3813, 0.3813, 1.0, 1.0, 1.0, 1.0, 1.0, 1.0, 1.0, 1.0, 1.0, 0.3813, 0.3813, 0.3813, 1.0, 0.3813, 0.3813, 0.3813, 1.0, 1.0, 1.0, 1.0, 1.0, 1.0, 1.0, 1.0, 1.0, 0.3813, 0.3813, 0.3813, 1.0, 0.3813, 0.3813, 0.3813, 1.0, 1.0, 1.0, 1.0, 1.0, 1.0, 1.0, 1.0, 1.0, 0.3813, 0.3813, 0.3813, 1.0, 0.3813, 0.3813, 0.3813, 1.0, 1.0, 1.0, 1.0, 1.0, 1.0, 1.0, 1.0, 1.0, 0.3813, 0.3813, 0.3813, 1.0, 0.3813, 0.3813, 0.3813, 1.0, 1.0, 1.0, 1.0, 1.0, 1.0, 1.0, 1.0, 1.0, 0.3813, 0.3813, 0.3813, 1.0, 0.3813, 0.3813, 0.3813, 1.0, 1.0, 1.0, 1.0, 1.0, 1.0, 1.0, 1.0, 1.0, 0.3813, 0.3813, 0.3813, 1.0, 0.3813, 0.3813, 0.3813, 1.0, 1.0, 1.0, 1.0, 1.0, 1.0, 1.0, 1.0, 1.0, 0.3813, 0.3813, 0.3813, 1.0, 0.3813, 0.3813, 0.3813, 1.0, 1.0, 1.0, 1.0, 1.0, 1.0, 1.0, 1.0, 1.0, 0.3813, 0.3813, 0.3813, 1.0, 0.3813, 0.3813, 0.3813, 1.0, 1.0, 1.0, 1.0, 1.0, 1.0, 1.0, 1.0, 1.0, 0.3813, 0.3813, 0.3813, 1.0, 0.3813, 0.3813, 0.3813, 1.0, 1.0, 1.0, 1.0, 1.0, 1.0, 1.0, 1.0, 1.0, 0.3813, 0.3813, 0.3813, 1.0, 0.3813, 0.3813, 0.3813, 1.0, 1.0, 1.0, 1.0, 1.0, 1.0, 1.0, 1.0, 1.0, 0.3813, 0.3813, 0.3813, 1.0, 0.3813, 0.3813, 0.3813, 1.0, 1.0, 1.0, 1.0, 1.0, 1.0, 1.0, 1.0, 1.0, 0.3813, 0.3813, 0.3813, 1.0, 0.3813, 0.3813, 0.3813, 1.0, 1.0, 1.0, 1.0, 1.0, 1.0, 1.0, 1.0, 1.0, 0.3813, 0.3813, 0.3813, 1.0, 0.3813, 0.3813, 0.3813, 1.0, 1.0, 1.0, 1.0, 1.0, 1.0, 1.0, 1.0, 1.0, 0.3813, 0.3813, 0.3813, 1.0, 0.3813, 0.3813, 0.3813, 1.0, 1.0, 1.0, 1.0, 1.0, 1.0, 1.0, 1.0, 1.0, 0.3813, 0.3813, 0.3813, 1.0, 0.3813, 0.3813, 0.3813, 1.0, 1.0, 1.0, 1.0, 1.0, 1.0, 1.0, 1.0, 1.0, 0.3813, 0.3813, 0.3813, 1.0, 0.3813, 0.3813, 0.3813, 1.0, 1.0, 1.0, 1.0, 1.0, 1.0, 1.0, 1.0, 1.0, 0.3813, 0.3813, 0.3813, 1.0, 0.3813, 0.3813, 0.3813, 1.0, 1.0, 1.0, 1.0, 1.0, 1.0, 1.0, 1.0, 1.0, 0.3813, 0.3813, 0.3813, 1.0, 0.3813, 0.3813, 0.3813, 1.0, 1.0, 1.0, 1.0, 1.0, 1.0, 1.0, 1.0, 1.0, 0.3813, 0.3813, 0.3813, 1.0, 0.3813, 0.3813, 0.3813, 1.0, 1.0, 1.0, 1.0, 1.0, 1.0, 1.0, 1.0, 1.0, 0.3813, 0.3813, 0.3813, 1.0, 0.3813, 0.3813, 0.3813, 1.0, 1.0, 1.0, 1.0, 1.0, 1.0, 1.0, 1.0, 1.0, 0.3813, 0.3813, 0.3813, 1.0, 0.3813, 0.3813, 0.3813, 1.0, 1.0, 1.0, 1.0, 1.0, 1.0, 1.0, 1.0, 1.0, 0.3813, 0.3813, 0.3813, 1.0, 0.3813, 0.3813, 0.3813, 1.0, 1.0, 1.0, 1.0, 1.0, 1.0, 1.0, 1.0, 1.0, 0.3813, 0.3813, 0.3813, 1.0, 0.3813, 0.3813, 0.3813, 1.0, 1.0, 1.0, 1.0, 1.0, 1.0, 1.0, 1.0, 1.0, 0.3813, 0.3813, 0.3813, 1.0, 0.3813, 0.3813, 0.3813, 1.0, 1.0, 1.0, 1.0, 1.0, 1.0, 1.0, 1.0, 1.0, 0.3813, 0.3813, 0.3813, 1.0, 0.3813, 0.3813, 0.3813, 1.0, 1.0, 1.0, 1.0, 1.0, 1.0, 1.0, 1.0, 1.0, 0.3813, 0.3813, 0.3813, 1.0, 0.3813, 0.3813, 0.3813, 1.0, 1.0, 1.0, 1.0, 1.0, 1.0, 1.0, 1.0, 1.0, 0.3813, 0.3813, 0.3813, 1.0, 0.3813, 0.3813, 0.3813, 1.0, 1.0, 1.0, 1.0, 1.0, 1.0, 1.0, 1.0, 1.0, 0.3813, 0.3813, 0.3813, 1.0, 0.3813, 0.3813, 0.3813, 1.0, 1.0, 1.0, 1.0, 1.0, 1.0, 1.0, 1.0, 1.0, 0.3813, 0.3813, 0.3813, 1.0, 0.3813, 0.3813, 0.3813, 1.0, 1.0, 1.0, 1.0, 1.0, 1.0, 1.0, 1.0, 1.0, 0.3813, 0.3813, 0.3813, 1.0, 0.3813, 0.3813, 0.3813, 1.0, 1.0, 1.0, 1.0, 1.0, 1.0, 1.0, 1.0, 1.0, 0.3813, 0.3813, 0.3813, 1.0, 0.3813, 0.3813, 0.3813, 1.0, 1.0, 1.0, 1.0, 1.0, 1.0, 1.0, 1.0, 1.0, 0.3813, 0.3813, 0.3813, 1.0, 0.3813, 0.3813, 0.3813, 1.0, 1.0, 1.0, 1.0, 1.0, 1.0, 1.0, 1.0, 1.0, 0.3813, 0.3813, 0.3813, 1.0, 0.3813, 0.3813, 0.3813, 1.0, 1.0, 1.0, 1.0, 1.0, 1.0, 1.0, 1.0, 1.0, 0.3813, 0.3813, 0.3813, 1.0, 0.3813, 0.3813, 0.3813, 1.0, 1.0, 1.0, 1.0, 1.0, 1.0, 1.0, 1.0, 1.0, 0.3813, 0.3813, 0.3813, 1.0, 0.3813, 0.3813, 0.3813, 1.0, 1.0, 1.0, 1.0, 1.0, 1.0, 1.0, 1.0, 1.0, 0.3813, 0.3813, 0.3813, 1.0, 0.3813, 0.3813, 0.3813, 1.0, 1.0, 1.0, 1.0, 1.0, 1.0, 1.0, 1.0, 1.0, 0.3813, 0.3813, 0.3813, 1.0, 0.3813, 0.3813, 0.3813, 1.0, 1.0, 1.0, 1.0, 1.0, 1.0, 1.0, 1.0, 1.0, 0.3813, 0.3813, 0.3813, 1.0, 0.3813, 0.3813, 0.3813, 1.0, 1.0, 1.0, 1.0, 1.0, 1.0, 1.0, 1.0, 1.0, 0.3813, 0.3813, 0.3813, 1.0, 0.3813, 0.3813, 0.3813, 1.0, 1.0, 1.0, 1.0, 1.0, 1.0, 1.0, 1.0, 1.0, 0.3813, 0.3813, 0.3813, 1.0, 0.3813, 0.3813, 0.3813, 1.0, 1.0, 1.0, 1.0, 1.0, 1.0, 1.0, 1.0, 1.0, 0.3813, 0.3813, 0.3813, 1.0, 0.3813, 0.3813, 0.3813, 1.0, 1.0, 1.0, 1.0, 1.0, 1.0, 1.0, 1.0, 1.0, 0.3813, 0.3813, 0.3813, 1.0, 0.3813, 0.3813, 0.3813, 1.0, 1.0, 1.0, 1.0, 1.0, 1.0, 1.0, 1.0, 1.0, 0.3813, 0.3813, 0.3813, 1.0, 0.3813, 0.3813, 0.3813, 1.0, 1.0, 1.0, 1.0, 1.0, 1.0, 1.0, 1.0, 1.0, 0.3813, 0.3813, 0.3813, 1.0, 0.3813, 0.3813, 0.3813, 1.0, 1.0, 1.0, 1.0, 1.0, 1.0, 1.0, 1.0, 1.0, 0.3813, 0.3813, 0.3813, 1.0, 0.3813, 0.3813, 0.3813, 1.0, 1.0, 1.0, 1.0, 1.0, 1.0, 1.0, 1.0, 1.0, 0.3813, 0.3813, 0.3813, 1.0, 0.3813, 0.3813, 0.3813, 1.0])
me_plane.materials.append(mat_material_001)
me_plane.materials.append(mat_material_002)
me_plane.use_remesh_preserve_volume = False
me_plane.use_remesh_preserve_attributes = False
me_plane.use_mirror_vertex_groups = False
me_plane.update()

# ---- objects
ob_lamp = bpy.data.objects.new('Lamp', light_lamp)
ob_camera = bpy.data.objects.new('Camera', cam_camera)
ob_plane_044 = bpy.data.objects.new('Plane.044', me_plane)

# ---- transforms, parenting, visibility, modifiers, constraints
ob_lamp.location = (4.076, 1.005, 5.904)
ob_lamp.rotation_euler = (0.6503, 0.05522, 1.866)
ob_lamp.lock_rotations_4d = False
ob_lamp.empty_display_type = 'ARROWS'
ob_lamp.color = (0.0, 0.0, 0.0, 0.0)
ob_lamp.lineart.crease_threshold = 0.0
ob_camera.location = (7.481, -6.508, 5.344)
ob_camera.rotation_euler = (1.109, 0.01082, 0.8149)
ob_camera.lock_rotations_4d = False
ob_camera.empty_display_type = 'ARROWS'
ob_camera.color = (0.0, 0.0, 0.0, 0.0)
ob_camera.display_type = 'WIRE'
ob_camera.lineart.crease_threshold = 0.0
ob_plane_044.location = (0.2101, -0.128, 3.305)
ob_plane_044.lineart.crease_threshold = 0.0

# ---- collection membership
col_collection_1.objects.link(ob_lamp)
col_collection_1.objects.link(ob_camera)
col_collection_1.objects.link(ob_plane_044)

# ---- scene / render settings (as saved in the file)
scene.camera = ob_camera
scene.frame_start = 1; scene.frame_end = 250; scene.frame_set(1)
scene.render.engine = 'BLENDER_EEVEE_NEXT'
scene.render.image_settings.compression = 90
scene.render.resolution_percentage = 50
scene.render.dither_intensity = 0.0
scene.cycles.use_denoising = False
scene.cycles.samples = 10
scene.cycles.sampling_pattern = 'TABULATED_SOBOL'
scene.cycles.light_sampling_threshold = 0.0
scene.cycles.use_adaptive_sampling = False
scene.cycles.use_light_tree = False
scene.cycles.blur_glossy = 0.0
scene.cycles.volume_bounces = 1
scene.cycles.pixel_filter_type = 'GAUSSIAN'
scene.cycles.sample_clamp_indirect = 0.0
scene.view_settings.view_transform = 'Standard'
bpy.context.view_layer.update()
